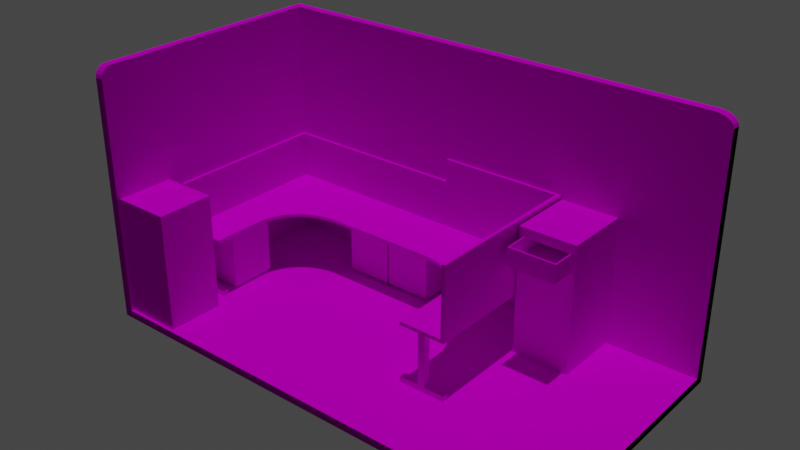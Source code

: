 # Source: RoomUV.blend  (saved by Blender 3.5.10; exported with 4.5.12 LTS)
import bpy
from mathutils import Matrix  # noqa: F401  (used for matrix-valued properties, if any)

bpy.ops.wm.read_factory_settings(use_empty=True)
scene = bpy.context.scene
scene.name = 'Scene'

# ---- collections
col_collection = bpy.data.collections.new('Collection'); scene.collection.children.link(col_collection)

# ---- images (referenced by path relative to the original .blend; pixels are not part of the script)
import os
ASSET_DIR = os.environ.get("B2B_ASSET_DIR", "")  # directory of the original .blend (textures are referenced by path, not embedded)
HERE = os.path.dirname(os.path.abspath(__file__))  # packed textures are extracted next to this script under _unpacked/

def load_image(name, relpath, width, height, colorspace="sRGB"):
    """Load a texture the original file referenced (path relative to the .blend, or extracted next to this script)."""
    p = next((c for c in (os.path.join(HERE, relpath), os.path.join(ASSET_DIR, relpath)) if relpath and os.path.exists(c)), "")
    if p:
        img = bpy.data.images.load(p, check_existing=True)
        img.name = name
    else:  # same state as the original file: an image datablock whose file is absent (Cycles renders it pink)
        img = bpy.data.images.new(name, width, height)
        img.source = "FILE"
        img.filepath = "//" + (relpath or name)
    img.colorspace_settings.name = colorspace
    return img
img_uvgrid = load_image('UVGrid', '', 4096, 4096, 'sRGB')
img_roomtexture2_png = load_image('RoomTexture2.png', 'RoomTexture2.png', 1024, 1024, 'sRGB')

# ---- materials (node trees are filled in below, after node groups)
mat_room = bpy.data.materials.new('Room')
mat_room.use_transparent_shadow = False
mat_room.roughness = 1.0
mat_material_001 = bpy.data.materials.new('Material.001')
mat_material_001.use_transparent_shadow = False
mat_material_001.roughness = 1.0

# ---- material node trees
mat_room.use_nodes = True; mat_room.node_tree.nodes.clear()
_N = mat_room.node_tree.nodes; _L = mat_room.node_tree.links
n0 = _N.new('ShaderNodeOutputMaterial'); n0.name = 'Material Output'; n0.location = (280, 300)
n1 = _N.new('ShaderNodeTexImage'); n1.name = 'Image Texture.001'; n1.location = (-328, -53)
n1.image = img_uvgrid
n2 = _N.new('ShaderNodeTexImage'); n2.name = 'Image Texture'; n2.location = (-317, 256)
n2.image = img_roomtexture2_png
n3 = _N.new('ShaderNodeBsdfPrincipled'); n3.name = 'Principled BSDF'; n3.location = (0, 300)
n3.distribution = 'GGX'
n3.subsurface_method = 'RANDOM_WALK_SKIN'
n3.inputs[2].default_value = 1.0
n3.inputs[3].default_value = 1.45
n3.inputs[13].default_value = 0.0
n3.inputs[27].default_value = (0.0, 0.0, 0.0, 1.0)
n3.inputs[28].default_value = 1.0
_L.new(n3.outputs[0], n0.inputs[0])
_L.new(n2.outputs[0], n3.inputs[0])
n0.is_active_output = True
mat_material_001.use_nodes = True; mat_material_001.node_tree.nodes.clear()
_N = mat_material_001.node_tree.nodes; _L = mat_material_001.node_tree.links
n0 = _N.new('ShaderNodeBsdfPrincipled'); n0.name = 'Principled BSDF'; n0.location = (0, 300)
n0.distribution = 'GGX'
n0.subsurface_method = 'RANDOM_WALK_SKIN'
n0.inputs[2].default_value = 1.0
n0.inputs[3].default_value = 1.45
n0.inputs[13].default_value = 0.0
n0.inputs[27].default_value = (0.0, 0.0, 0.0, 1.0)
n0.inputs[28].default_value = 1.0
n1 = _N.new('ShaderNodeOutputMaterial'); n1.name = 'Material Output'; n1.location = (280, 300)
n2 = _N.new('ShaderNodeTexImage'); n2.name = 'Image Texture'; n2.location = (-290, 275)
n2.image = img_roomtexture2_png
_L.new(n0.outputs[0], n1.inputs[0])
_L.new(n2.outputs[0], n0.inputs[0])
n1.is_active_output = True

# ---- world
world_world = bpy.data.worlds.new('World'); scene.world = world_world
world_world.use_nodes = True; world_world.node_tree.nodes.clear()
_N = world_world.node_tree.nodes; _L = world_world.node_tree.links
n0 = _N.new('ShaderNodeOutputWorld'); n0.name = 'World Output'; n0.location = (300, 300)
n1 = _N.new('ShaderNodeBackground'); n1.name = 'Background'; n1.location = (10, 300)
n1.inputs[0].default_value = (0.05088, 0.05088, 0.05088, 1.0)
_L.new(n1.outputs[0], n0.inputs[0])
n0.is_active_output = True
world_world.color = (0.05088, 0.05088, 0.05088)
world_world.use_sun_shadow = False
world_world.sun_shadow_jitter_overblur = 0.0

# ---- lights
light_sun = bpy.data.lights.new('Sun', 'SUN')
light_sun.transmission_factor = 0.0
light_sun.energy = 1.0

# ---- meshes
me_drawer = bpy.data.meshes.new('Drawer')
me_drawer.from_pydata([(4.867, 3.204, -3.28), (4.824, 3.756, -3.23), (3.433, 3.204, -3.28), (3.476, 3.756, -3.23), (3.433, 3.204, -0.78), (4.867, 3.204, -0.78), (4.824, 3.756, -0.83), (3.476, 3.756, -0.83), (4.867, 3.756, -3.28), (3.433, 3.756, -3.28), (4.867, 3.756, -0.78), (3.433, 3.756, -0.78), (4.824, 3.256, -3.23), (3.476, 3.256, -3.23), (4.824, 3.256, -0.83), (3.476, 3.256, -0.83)], [], [(0, 2, 9, 8), (5, 10, 11, 4), (9, 2, 4, 11), (0, 8, 10, 5), (1, 3, 13, 12), (2, 0, 5, 4), (3, 1, 8, 9), (6, 7, 11, 10), (7, 3, 9, 11), (1, 6, 10, 8), (12, 13, 15, 14), (6, 1, 12, 14), (7, 6, 14, 15), (3, 7, 15, 13)])
_uv = me_drawer.uv_layers.new(name='UVMap')
_uv.uv.foreach_set('vector', [0.314, 0.7729, 0.4601, 0.7729, 0.4601, 0.8291, 0.314, 0.8291, 0.2882, 0.9029, 0.2882, 0.9498, 0.1664, 0.9499, 0.1663, 0.9029, 0.3879, 0.9497, 0.3317, 0.9497, 0.3317, 0.6951, 0.3879, 0.6951, 0.4473, 0.9461, 0.391, 0.9461, 0.391, 0.6915, 0.4473, 0.6915, 0.3183, 0.8342, 0.4557, 0.8342, 0.4557, 0.8851, 0.3183, 0.8851, 0.4575, 0.9435, 0.3115, 0.9435, 0.3115, 0.6889, 0.4575, 0.6889, 0.4557, 0.8342, 0.3183, 0.8342, 0.314, 0.8291, 0.4601, 0.8291, 0.3171, 0.7634, 0.4545, 0.7634, 0.4588, 0.7685, 0.3128, 0.7685, 0.3922, 0.7002, 0.3922, 0.9446, 0.3879, 0.9497, 0.3879, 0.6951, 0.3867, 0.941, 0.3867, 0.6966, 0.391, 0.6915, 0.391, 0.9461, 0.3112, 0.6956, 0.4486, 0.6956, 0.4486, 0.94, 0.3112, 0.94, 0.3867, 0.6966, 0.3867, 0.941, 0.3358, 0.941, 0.3358, 0.6966, 0.4545, 0.7634, 0.3171, 0.7634, 0.3171, 0.7125, 0.4545, 0.7125, 0.3922, 0.9446, 0.3922, 0.7002, 0.4431, 0.7002, 0.4431, 0.9446])
me_drawer.materials.append(mat_room)
me_drawer.update()
me_drawer.normals_split_custom_set([tuple(v) for v in zip(*[iter([0.0, 0.0, -1.0, 0.0, 0.0, -1.0, 0.0, 0.0, -1.0, 0.0, 0.0, -1.0, 0.0, 0.0, 1.0, 0.0, 0.0, 1.0, 0.0, 0.0, 1.0, 0.0, 0.0, 1.0, -1.0, 0.0, 0.0, -1.0, 0.0, 0.0, -1.0, 0.0, 0.0, -1.0, 0.0, 0.0, 1.0, 0.0, 0.0, 1.0, 0.0, 0.0, 1.0, 0.0, 0.0, 1.0, 0.0, 0.0, 0.0, 0.0, 1.0, 0.0, 0.0, 1.0, 0.0, 0.0, 1.0, 0.0, 0.0, 1.0, 0.0, -1.0, 0.0, 0.0, -1.0, 0.0, 0.0, -1.0, 0.0, 0.0, -1.0, 0.0, 0.0, 1.0, 6.854e-06, 0.0, 1.0, 6.854e-06, 0.0, 1.0, 6.854e-06, 0.0, 1.0, 6.854e-06, 0.0, 1.0, -6.854e-06, 0.0, 1.0, -6.854e-06, 0.0, 1.0, -6.854e-06, 0.0, 1.0, -6.854e-06, 0.0, 1.0, 0.0, 0.0, 1.0, 0.0, 0.0, 1.0, 0.0, 0.0, 1.0, 0.0, 0.0, 1.0, 0.0, 0.0, 1.0, 0.0, 0.0, 1.0, 0.0, 0.0, 1.0, 0.0, 0.0, 1.0, 0.0, 0.0, 1.0, 0.0, 0.0, 1.0, 0.0, 0.0, 1.0, 0.0, -1.0, 0.0, 0.0, -1.0, 0.0, 0.0, -1.0, 0.0, 0.0, -1.0, 0.0, 0.0, 0.0, 0.0, -1.0, 0.0, 0.0, -1.0, 0.0, 0.0, -1.0, 0.0, 0.0, -1.0, 1.0, 0.0, 0.0, 1.0, 0.0, 0.0, 1.0, 0.0, 0.0, 1.0, 0.0, 0.0])] * 3)])
me_files1 = bpy.data.meshes.new('Files1')
me_files1.from_pydata([(-6.25, 0.23, 3.653), (-6.25, 3.73, 3.653), (-6.25, 0.23, 1.953), (-6.25, 3.73, 1.953), (-4.55, 0.23, 3.653), (-4.55, 3.73, 3.653), (-4.55, 0.23, 1.953), (-4.55, 3.73, 1.953)], [], [(0, 1, 3, 2), (2, 3, 7, 6), (6, 7, 5, 4), (4, 5, 1, 0), (2, 6, 4, 0), (7, 3, 1, 5)])
_uv = me_files1.uv_layers.new(name='UVMap')
_uv.uv.foreach_set('vector', [0.1365, 0.6801, 0.1349, 0.966, 0.0075, 0.9658, 0.008884, 0.679, 0.1358, 0.681, 0.1344, 0.9677, 0.006761, 0.9667, 0.008977, 0.6802, 0.3056, 0.667, 0.3062, 0.9721, 0.1451, 0.972, 0.1459, 0.6673, 0.1375, 0.6812, 0.1349, 0.9672, 0.008082, 0.9667, 0.0101, 0.6804, 0.4405, 0.6856, 0.4398, 0.8129, 0.3125, 0.812, 0.3133, 0.6853, 0.4395, 0.6859, 0.439, 0.813, 0.311, 0.8119, 0.3118, 0.6845])
me_files1.materials.append(mat_room)
me_files1.update()
me_files1.normals_split_custom_set([tuple(v) for v in zip(*[iter([-1.0, 0.0, 0.0, -1.0, 0.0, 0.0, -1.0, 0.0, 0.0, -1.0, 0.0, 0.0, 0.0, 0.0, -1.0, 0.0, 0.0, -1.0, 0.0, 0.0, -1.0, 0.0, 0.0, -1.0, 1.0, 0.0, 0.0, 1.0, 0.0, 0.0, 1.0, 0.0, 0.0, 1.0, 0.0, 0.0, 0.0, 0.0, 1.0, 0.0, 0.0, 1.0, 0.0, 0.0, 1.0, 0.0, 0.0, 1.0, 0.0, -1.0, 0.0, 0.0, -1.0, 0.0, 0.0, -1.0, 0.0, 0.0, -1.0, 0.0, 0.0, 1.0, 0.0, 0.0, 1.0, 0.0, 0.0, 1.0, 0.0, 0.0, 1.0, 0.0])] * 3)])
me_files2 = bpy.data.meshes.new('Files2')
me_files2.from_pydata([(5.0, 0.23, -3.48), (4.867, 3.204, -3.28), (5.0, 4.03, -3.48), (4.867, 3.756, -3.28), (3.3, 0.23, -3.48), (3.433, 3.204, -3.28), (3.3, 4.03, -3.48), (3.433, 3.756, -3.28), (3.3, 0.23, -1.48), (5.0, 0.23, -1.48), (5.0, 4.03, -1.48), (3.3, 4.03, -1.48), (4.867, 3.204, -1.48), (4.867, 3.756, -1.48), (3.433, 3.204, -1.48), (3.433, 3.756, -1.48)], [], [(8, 11, 6, 4), (4, 6, 2, 0), (0, 2, 10, 9), (8, 4, 0, 9), (6, 11, 10, 2), (11, 8, 9, 10, 13, 12, 14, 15), (10, 11, 15, 13), (1, 3, 7, 5), (5, 7, 15, 14), (3, 1, 12, 13), (7, 3, 13, 15), (12, 1, 5, 14)])
me_files2.polygons.foreach_set('material_index', [0, 0, 0, 0, 0, 0, 0, 1, 1, 1, 1, 1])
_uv = me_files2.uv_layers.new(name='UVMap')
_uv.uv.foreach_set('vector', [0.4645, 0.6759, 0.4666, 0.9649, 0.3145, 0.966, 0.3125, 0.677, 0.3241, 0.9657, 0.3221, 0.6767, 0.4513, 0.6758, 0.4534, 0.9647, 0.4681, 0.6791, 0.4709, 0.9637, 0.3083, 0.9648, 0.3062, 0.6786, 0.02091, 0.9608, 0.02331, 0.8326, 0.1277, 0.8333, 0.1286, 0.96, 0.144, 0.8155, 0.1445, 0.9676, 0.01519, 0.968, 0.01471, 0.8159, 0.4823, 0.9655, 0.48, 0.6765, 0.6284, 0.6756, 0.6308, 0.9646, 0.619, 0.9438, 0.6187, 0.9018, 0.4934, 0.9026, 0.4938, 0.9446, 0.6307, 0.9646, 0.4822, 0.9654, 0.4937, 0.9445, 0.6189, 0.9439, 0.04692, 0.8269, 0.08892, 0.8266, 0.0897, 0.9357, 0.0477, 0.936, 0.119, 0.9501, 0.08267, 0.9504, 0.08182, 0.8319, 0.1182, 0.8317, 0.07987, 0.9603, 0.03787, 0.9606, 0.03689, 0.8237, 0.07889, 0.8234, 0.1322, 0.9619, 0.02318, 0.9627, 0.0222, 0.8259, 0.1312, 0.8251, 0.02585, 0.9619, 0.02487, 0.8251, 0.1339, 0.8243, 0.1349, 0.9612])
me_files2.materials.append(mat_room)
me_files2.materials.append(mat_material_001)
me_files2.update()
me_files2.normals_split_custom_set([tuple(v) for v in zip(*[iter([-1.0, 0.0, 0.0, -1.0, 0.0, 0.0, -1.0, 0.0, 0.0, -1.0, 0.0, 0.0, 0.0, 0.0, -1.0, 0.0, 0.0, -1.0, 0.0, 0.0, -1.0, 0.0, 0.0, -1.0, 1.0, 0.0, 0.0, 1.0, 0.0, 0.0, 1.0, 0.0, 0.0, 1.0, 0.0, 0.0, 0.0, -1.0, 0.0, 0.0, -1.0, 0.0, 0.0, -1.0, 0.0, 0.0, -1.0, 0.0, 0.0, 1.0, 0.0, 0.0, 1.0, 0.0, 0.0, 1.0, 0.0, 0.0, 1.0, 0.0, -2.275e-08, 0.0, 1.0, -2.275e-08, 0.0, 1.0, -2.275e-08, 0.0, 1.0, -2.275e-08, 0.0, 1.0, -2.275e-08, 0.0, 1.0, -2.275e-08, 0.0, 1.0, -2.275e-08, 0.0, 1.0, -2.275e-08, 0.0, 1.0, 0.0, 0.0, 1.0, 0.0, 0.0, 1.0, 0.0, 0.0, 1.0, 0.0, 0.0, 1.0, 0.0, 0.0, 1.0, 0.0, 0.0, 1.0, 0.0, 0.0, 1.0, 0.0, 0.0, 1.0, 1.0, 0.0, 0.0, 1.0, 0.0, 0.0, 1.0, 0.0, 0.0, 1.0, 0.0, 0.0, -1.0, 0.0, 0.0, -1.0, 0.0, 0.0, -1.0, 0.0, 0.0, -1.0, 0.0, 0.0, 0.0, -1.0, 0.0, 0.0, -1.0, 0.0, 0.0, -1.0, 0.0, 0.0, -1.0, 0.0, 0.0, 1.0, 0.0, 0.0, 1.0, 0.0, 0.0, 1.0, 0.0, 0.0, 1.0, 0.0])] * 3)])
me_room = bpy.data.meshes.new('Room')
me_room.from_pydata([(7.7, 0.0, -3.75), (-6.5, 7.5, -3.75), (-6.5, 0.0, -3.75), (-6.25, 0.2344, -3.482), (-6.5, 0.0, 3.75), (-6.25, 7.5, -3.482), (-6.25, 0.2344, 3.75), (7.7, 0.2344, -3.482), (7.144, 7.5, -3.75), (7.7, 7.179, -3.75), (7.316, 7.484, -3.75), (7.471, 7.439, -3.75), (7.594, 7.368, -3.75), (7.673, 7.278, -3.75), (7.7, 0.0, 3.429), (7.144, 0.0, 3.75), (7.673, 0.0, 3.528), (7.594, 0.0, 3.618), (7.471, 0.0, 3.689), (7.316, 0.0, 3.734), (-6.5, 7.179, 3.75), (-6.5, 7.5, 3.429), (-6.5, 7.278, 3.734), (-6.5, 7.368, 3.689), (-6.5, 7.439, 3.618), (-6.5, 7.484, 3.528), (-6.25, 7.5, 3.429), (-6.25, 7.179, 3.75), (-6.25, 7.484, 3.528), (-6.25, 7.439, 3.618), (-6.25, 7.368, 3.689), (-6.25, 7.278, 3.734), (7.7, 7.179, -3.482), (7.144, 7.5, -3.482), (7.673, 7.278, -3.482), (7.594, 7.368, -3.482), (7.471, 7.439, -3.482), (7.316, 7.484, -3.482), (7.144, 0.2344, 3.75), (7.7, 0.2344, 3.429), (7.316, 0.2344, 3.734), (7.471, 0.2344, 3.689), (7.594, 0.2344, 3.618), (7.673, 0.2344, 3.528)], [], [(39, 14, 0, 9, 32, 7), (4, 20, 22, 23, 24, 25, 21, 1, 2), (6, 3, 5, 26, 28, 29, 30, 31, 27), (20, 4, 15, 38, 6, 27), (2, 0, 14, 16, 17, 18, 19, 15, 4), (32, 34, 35, 36, 37, 33, 5, 3, 7), (3, 6, 38, 40, 41, 42, 43, 39, 7), (20, 27, 31, 22), (22, 31, 30, 23), (23, 30, 29, 24), (24, 29, 28, 25), (25, 28, 26, 21), (14, 39, 43, 16), (16, 43, 42, 17), (17, 42, 41, 18), (18, 41, 40, 19), (19, 40, 38, 15), (8, 33, 37, 10), (10, 37, 36, 11), (11, 36, 35, 12), (12, 35, 34, 13), (13, 34, 32, 9), (2, 1, 8, 10, 11, 12, 13, 9, 0), (4, 6, 27, 20), (38, 6, 4, 15), (14, 0, 7, 39), (32, 7, 0, 9), (8, 1, 5, 33), (5, 1, 21, 26)])
_uv = me_room.uv_layers.new(name='UVMap')
_uv.uv.foreach_set('vector', [0.8007, 0.4389, 0.7962, 0.4435, 0.6569, 0.1394, 0.7955, 0.0001369, 0.8007, 0.005309, 0.6666, 0.14, 0.5003, 0.6167, 0.1363, 0.8954, 0.09235, 0.9999, 0.1276, 0.9247, 0.1479, 0.865, 0.1546, 0.8181, 0.1599, 0.7804, 0.2141, 0.4715, 0.3521, 0.4619, 0.7893, 0.4424, 0.9004, 0.4435, 0.9013, 0.5198, 0.7924, 0.5196, 0.7911, 0.5193, 0.7901, 0.5186, 0.7893, 0.5176, 0.7887, 0.5162, 0.7886, 0.5147, 0.6566, 0.0001369, 0.6536, 0.5329, 0.5006, 0.1923, 0.5064, 0.1897, 0.6566, 0.5241, 0.6504, 0.002941, 0.3521, 0.4619, 0.4103, 0.08225, 0.4242, 0.07172, 0.4162, 0.0702, 0.4141, 0.07334, 0.4199, 0.07865, 0.4419, 0.0844, 0.5003, 0.08743, 0.5003, 0.6167, 0.9916, 0.5159, 0.9915, 0.517, 0.9911, 0.5187, 0.9903, 0.5198, 0.9891, 0.5202, 0.9877, 0.5204, 0.879, 0.5197, 0.88, 0.4435, 0.9909, 0.4445, 0.1464, 0.4286, 0.2618, 0.4286, 0.2618, 0.6422, 0.2615, 0.6449, 0.2608, 0.6474, 0.2597, 0.6494, 0.2582, 0.6506, 0.2567, 0.6511, 0.1464, 0.6511, 0.1363, 0.8954, 0.06544, 0.7304, 0.08766, 0.7746, 0.09235, 0.9999, 0.09235, 0.9999, 0.08766, 0.7746, 0.1026, 0.7873, 0.1276, 0.9247, 0.1276, 0.9247, 0.1026, 0.7873, 0.112, 0.7767, 0.1479, 0.865, 0.1479, 0.865, 0.112, 0.7767, 0.1188, 0.758, 0.1546, 0.8181, 0.1546, 0.8181, 0.1188, 0.758, 0.1275, 0.73, 0.1599, 0.7804, 0.4242, 0.07172, 0.39, 0.05288, 0.3961, 0.05895, 0.4162, 0.0702, 0.4162, 0.0702, 0.3961, 0.05895, 0.3952, 0.06275, 0.4141, 0.07334, 0.4141, 0.07334, 0.3952, 0.06275, 0.3881, 0.06123, 0.4199, 0.07865, 0.4199, 0.07865, 0.3881, 0.06123, 0.3718, 0.0465, 0.4419, 0.0844, 0.4419, 0.0844, 0.3718, 0.0465, 0.3375, 0.0001369, 0.5003, 0.08743, 0.3517, 0.1317, 0.4256, 0.1485, 0.4043, 0.1518, 0.37, 0.1443, 0.37, 0.1443, 0.4043, 0.1518, 0.3956, 0.1509, 0.3787, 0.1476, 0.3787, 0.1476, 0.3956, 0.1509, 0.3932, 0.1487, 0.3823, 0.147, 0.3823, 0.147, 0.3932, 0.1487, 0.3942, 0.1465, 0.3828, 0.145, 0.3828, 0.145, 0.3942, 0.1465, 0.3982, 0.1453, 0.3802, 0.143, 0.3521, 0.4619, 0.2141, 0.4715, 0.3517, 0.1317, 0.37, 0.1443, 0.3787, 0.1476, 0.3823, 0.147, 0.3828, 0.145, 0.3802, 0.143, 0.4103, 0.08225, 0.6569, 0.4437, 0.6638, 0.4502, 0.6638, 0.6402, 0.6569, 0.6402, 0.801, 0.3736, 0.801, 0.00698, 0.8074, 0.0001369, 0.8074, 0.3736, 0.6704, 0.4437, 0.6704, 0.6402, 0.664, 0.6329, 0.664, 0.4437, 0.8007, 0.005309, 0.6666, 0.14, 0.6569, 0.1394, 0.7955, 0.0001369, 0.3517, 0.1317, 0.2141, 0.4715, 0.2687, 0.4844, 0.4256, 0.1485, 0.2687, 0.4844, 0.2141, 0.4715, 0.1599, 0.7804, 0.1275, 0.73])
me_room.materials.append(mat_room)
me_room.update()
me_room.normals_split_custom_set([tuple(v) for v in zip(*[iter([1.0, 6.73e-08, 0.0, 1.0, 6.73e-08, 0.0, 1.0, 6.73e-08, 0.0, 1.0, 6.73e-08, 0.0, 1.0, 6.73e-08, 0.0, 1.0, 6.73e-08, 0.0, -1.0, 6.785e-08, 0.0, -1.0, 6.785e-08, 0.0, -1.0, 6.785e-08, 0.0, -1.0, 6.785e-08, 0.0, -1.0, 6.785e-08, 0.0, -1.0, 6.785e-08, 0.0, -1.0, 6.785e-08, 0.0, -1.0, 6.785e-08, 0.0, -1.0, 6.785e-08, 0.0, 1.0, -2.383e-08, 0.0, 1.0, -2.383e-08, 0.0, 1.0, -2.383e-08, 0.0, 1.0, -2.383e-08, 0.0, 1.0, -2.383e-08, 0.0, 1.0, -2.383e-08, 0.0, 1.0, -2.383e-08, 0.0, 1.0, -2.383e-08, 0.0, 1.0, -2.383e-08, 0.0, 0.0, 0.0, 1.0, 0.0, 0.0, 1.0, 0.0, 0.0, 1.0, 0.0, 0.0, 1.0, 0.0, 0.0, 1.0, 0.0, 0.0, 1.0, 0.0, -1.0, 0.0, 0.0, -1.0, 0.0, 0.0, -1.0, 0.0, 0.0, -1.0, 0.0, 0.0, -1.0, 0.0, 0.0, -1.0, 0.0, 0.0, -1.0, 0.0, 0.0, -1.0, 0.0, 0.0, -1.0, 0.0, 1.883e-08, 0.0, 1.0, 1.883e-08, 0.0, 1.0, 1.883e-08, 0.0, 1.0, 1.883e-08, 0.0, 1.0, 1.883e-08, 0.0, 1.0, 1.883e-08, 0.0, 1.0, 1.883e-08, 0.0, 1.0, 1.883e-08, 0.0, 1.0, 1.883e-08, 0.0, 1.0, 0.0, 1.0, -1.699e-09, 0.0, 1.0, -1.699e-09, 0.0, 1.0, -1.699e-09, 0.0, 1.0, -1.699e-09, 0.0, 1.0, -1.699e-09, 0.0, 1.0, -1.699e-09, 0.0, 1.0, -1.699e-09, 0.0, 1.0, -1.699e-09, 0.0, 1.0, -1.699e-09, 0.0, 0.1564, 0.9877, 0.0, 0.1564, 0.9877, 0.0, 0.1564, 0.9877, 0.0, 0.1564, 0.9877, 0.0, 0.454, 0.891, 0.0, 0.454, 0.891, 0.0, 0.454, 0.891, 0.0, 0.454, 0.891, 0.0, 0.7071, 0.7071, 0.0, 0.7071, 0.7071, 0.0, 0.7071, 0.7071, 0.0, 0.7071, 0.7071, 0.0, 0.891, 0.454, 0.0, 0.891, 0.454, 0.0, 0.891, 0.454, 0.0, 0.891, 0.454, 0.0, 0.9877, 0.1564, 0.0, 0.9877, 0.1564, 0.0, 0.9877, 0.1564, 0.0, 0.9877, 0.1564, 0.9643, 0.0, 0.2647, 0.9643, 0.0, 0.2647, 0.9643, 0.0, 0.2647, 0.9643, 0.0, 0.2647, 0.7495, 0.0, 0.662, 0.7495, 0.0, 0.662, 0.7495, 0.0, 0.662, 0.7495, 0.0, 0.662, 0.4997, 0.0, 0.8662, 0.4997, 0.0, 0.8662, 0.4997, 0.0, 0.8662, 0.4997, 0.0, 0.8662, 0.282, 0.0, 0.9594, 0.282, 0.0, 0.9594, 0.282, 0.0, 0.9594, 0.282, 0.0, 0.9594, 0.091, 0.0, 0.9959, 0.091, 0.0, 0.9959, 0.091, 0.0, 0.9959, 0.091, 0.0, 0.9959, 0.091, 0.9959, 0.0, 0.091, 0.9959, 0.0, 0.091, 0.9959, 0.0, 0.091, 0.9959, 0.0, 0.282, 0.9594, 0.0, 0.282, 0.9594, 0.0, 0.282, 0.9594, 0.0, 0.282, 0.9594, 0.0, 0.4997, 0.8662, 0.0, 0.4997, 0.8662, 0.0, 0.4997, 0.8662, 0.0, 0.4997, 0.8662, 0.0, 0.7495, 0.662, 0.0, 0.7495, 0.662, 0.0, 0.7495, 0.662, 0.0, 0.7495, 0.662, 0.0, 0.9643, 0.2647, 0.0, 0.9643, 0.2647, 0.0, 0.9643, 0.2647, 0.0, 0.9643, 0.2647, 0.0, 0.0, 0.0, -1.0, 0.0, 0.0, -1.0, 0.0, 0.0, -1.0, 0.0, 0.0, -1.0, 0.0, 0.0, -1.0, 0.0, 0.0, -1.0, 0.0, 0.0, -1.0, 0.0, 0.0, -1.0, 0.0, 0.0, -1.0, 0.0, 0.0, 1.0, 0.0, 0.0, 1.0, 0.0, 0.0, 1.0, 0.0, 0.0, 1.0, 0.0, 0.0, 1.0, 0.0, 0.0, 1.0, 0.0, 0.0, 1.0, 0.0, 0.0, 1.0, 1.0, 0.0, 0.0, 1.0, 0.0, 0.0, 1.0, 0.0, 0.0, 1.0, 0.0, 0.0, 1.0, 0.0, 0.0, 1.0, 0.0, 0.0, 1.0, 0.0, 0.0, 1.0, 0.0, 0.0, 0.0, 1.0, 0.0, 0.0, 1.0, 0.0, 0.0, 1.0, 0.0, 0.0, 1.0, 0.0, 0.0, 1.0, 0.0, 0.0, 1.0, 0.0, 0.0, 1.0, 0.0, 0.0, 1.0, 0.0])] * 3)])
me_smallfiles1 = bpy.data.meshes.new('SmallFiles1')
me_smallfiles1.from_pydata([(-6.15, 0.33, 0.9113), (-6.25, 1.95, 0.9963), (-6.15, 0.33, -0.3187), (-6.25, 1.95, -0.4037), (-4.95, 0.33, 0.9113), (-4.85, 1.95, 0.9963), (-4.95, 0.33, -0.3187), (-4.85, 1.95, -0.4037), (-6.25, 0.33, -0.4037), (-6.25, 0.33, 0.9963), (-4.85, 0.33, -0.4037), (-4.85, 0.33, 0.9963), (-6.15, 0.23, -0.3187), (-6.15, 0.23, 0.9113), (-4.95, 0.23, -0.3187), (-4.95, 0.23, 0.9113)], [], [(9, 1, 3, 8), (8, 3, 7, 10), (10, 7, 5, 11), (11, 5, 1, 9), (4, 0, 13, 15), (7, 3, 1, 5), (2, 0, 9, 8), (6, 2, 8, 10), (4, 6, 10, 11), (0, 4, 11, 9), (12, 14, 15, 13), (2, 6, 14, 12), (6, 4, 15, 14), (0, 2, 12, 13)])
_uv = me_smallfiles1.uv_layers.new(name='UVMap')
_uv.uv.foreach_set('vector', [0.6912, 0.9807, 0.6557, 0.9807, 0.6557, 0.9452, 0.6912, 0.9452, 0.6912, 0.9452, 0.6557, 0.9452, 0.6557, 0.9097, 0.6912, 0.9097, 0.9873, 0.8529, 0.9874, 0.9853, 0.855, 0.9854, 0.8549, 0.8531, 0.7912, 0.9266, 0.7557, 0.9266, 0.7557, 0.8911, 0.7912, 0.8911, 0.7933, 0.9284, 0.8246, 0.9284, 0.8246, 0.9284, 0.7933, 0.9284, 0.7557, 0.9621, 0.7202, 0.9621, 0.7202, 0.9266, 0.7557, 0.9266, 0.8246, 0.9603, 0.8246, 0.9284, 0.8267, 0.9266, 0.8267, 0.9621, 0.7933, 0.9603, 0.8246, 0.9603, 0.8267, 0.9621, 0.7912, 0.9621, 0.7933, 0.9284, 0.7933, 0.9603, 0.7912, 0.9621, 0.7912, 0.9266, 0.8246, 0.9284, 0.7933, 0.9284, 0.7912, 0.9266, 0.8267, 0.9266, 0.8246, 0.9603, 0.7933, 0.9603, 0.7933, 0.9284, 0.8246, 0.9284, 0.8246, 0.9603, 0.7933, 0.9603, 0.7933, 0.9603, 0.8246, 0.9603, 0.7933, 0.9603, 0.7933, 0.9284, 0.7933, 0.9284, 0.7933, 0.9603, 0.8246, 0.9284, 0.8246, 0.9603, 0.8246, 0.9603, 0.8246, 0.9284])
me_smallfiles1.materials.append(mat_room)
me_smallfiles1.update()
me_smallfiles1.normals_split_custom_set([tuple(v) for v in zip(*[iter([-1.0, 0.0, 0.0, -1.0, 0.0, 0.0, -1.0, 0.0, 0.0, -1.0, 0.0, 0.0, 0.0, 0.0, -1.0, 0.0, 0.0, -1.0, 0.0, 0.0, -1.0, 0.0, 0.0, -1.0, 1.0, 0.0, 0.0, 1.0, 0.0, 0.0, 1.0, 0.0, 0.0, 1.0, 0.0, 0.0, 0.0, 0.0, 1.0, 0.0, 0.0, 1.0, 0.0, 0.0, 1.0, 0.0, 0.0, 1.0, 0.0, 0.0, 1.0, 0.0, 0.0, 1.0, 0.0, 0.0, 1.0, 0.0, 0.0, 1.0, 0.0, 1.0, 0.0, 0.0, 1.0, 0.0, 0.0, 1.0, 0.0, 0.0, 1.0, 0.0, 0.0, -1.0, 0.0, 0.0, -1.0, 0.0, 0.0, -1.0, 0.0, 0.0, -1.0, 0.0, 0.0, -1.0, 0.0, 0.0, -1.0, 0.0, 0.0, -1.0, 0.0, 0.0, -1.0, 0.0, 0.0, -1.0, 0.0, 0.0, -1.0, 0.0, 0.0, -1.0, 0.0, 0.0, -1.0, 0.0, 0.0, -1.0, 0.0, 0.0, -1.0, 0.0, 0.0, -1.0, 0.0, 0.0, -1.0, 0.0, 0.0, -1.0, 0.0, 0.0, -1.0, 0.0, 0.0, -1.0, 0.0, 0.0, -1.0, 0.0, 0.0, 0.0, -1.0, 0.0, 0.0, -1.0, 0.0, 0.0, -1.0, 0.0, 0.0, -1.0, 1.0, 0.0, 0.0, 1.0, 0.0, 0.0, 1.0, 0.0, 0.0, 1.0, 0.0, 0.0, -1.0, 0.0, 0.0, -1.0, 0.0, 0.0, -1.0, 0.0, 0.0, -1.0, 0.0, 0.0])] * 3)])
me_smallfiles2 = bpy.data.meshes.new('SmallFiles2')
me_smallfiles2.from_pydata([(-1.647, 0.33, -2.104), (-1.562, 1.95, -2.004), (-2.877, 0.33, -2.104), (-2.962, 1.95, -2.004), (-1.647, 0.33, -3.304), (-1.562, 1.95, -3.404), (-2.877, 0.33, -3.304), (-2.962, 1.95, -3.404), (-2.962, 0.33, -2.004), (-1.562, 0.33, -2.004), (-2.962, 0.33, -3.404), (-1.562, 0.33, -3.404), (-2.877, 0.23, -2.104), (-1.647, 0.23, -2.104), (-2.877, 0.23, -3.304), (-1.647, 0.23, -3.304)], [], [(9, 1, 3, 8), (8, 3, 7, 10), (10, 7, 5, 11), (11, 5, 1, 9), (4, 0, 13, 15), (7, 3, 1, 5), (2, 0, 9, 8), (6, 2, 8, 10), (4, 6, 10, 11), (0, 4, 11, 9), (12, 14, 15, 13), (2, 6, 14, 12), (6, 4, 15, 14), (0, 2, 12, 13)])
_uv = me_smallfiles2.uv_layers.new(name='UVMap')
_uv.uv.foreach_set('vector', [0.9874, 0.8527, 0.988, 0.9862, 0.8546, 0.9867, 0.854, 0.8533, 0.8308, 0.9849, 0.7953, 0.9849, 0.7953, 0.9494, 0.8308, 0.9494, 0.8294, 0.9323, 0.7939, 0.9323, 0.7939, 0.8968, 0.8294, 0.8968, 0.7423, 0.9492, 0.7068, 0.9492, 0.7068, 0.9137, 0.7423, 0.9137, 0.7444, 0.951, 0.7757, 0.951, 0.7757, 0.951, 0.7444, 0.951, 0.7068, 0.9847, 0.6713, 0.9847, 0.6713, 0.9492, 0.7068, 0.9492, 0.7757, 0.983, 0.7757, 0.951, 0.7778, 0.9492, 0.7778, 0.9847, 0.7444, 0.983, 0.7757, 0.983, 0.7778, 0.9847, 0.7423, 0.9847, 0.7444, 0.951, 0.7444, 0.983, 0.7423, 0.9847, 0.7423, 0.9492, 0.7757, 0.951, 0.7444, 0.951, 0.7423, 0.9492, 0.7778, 0.9492, 0.7757, 0.983, 0.7444, 0.983, 0.7444, 0.951, 0.7757, 0.951, 0.7757, 0.983, 0.7444, 0.983, 0.7444, 0.983, 0.7757, 0.983, 0.7444, 0.983, 0.7444, 0.951, 0.7444, 0.951, 0.7444, 0.983, 0.7757, 0.951, 0.7757, 0.983, 0.7757, 0.983, 0.7757, 0.951])
me_smallfiles2.materials.append(mat_room)
me_smallfiles2.update()
me_smallfiles2.normals_split_custom_set([tuple(v) for v in zip(*[iter([0.0, 0.0, 1.0, 0.0, 0.0, 1.0, 0.0, 0.0, 1.0, 0.0, 0.0, 1.0, -1.0, 0.0, 0.0, -1.0, 0.0, 0.0, -1.0, 0.0, 0.0, -1.0, 0.0, 0.0, 0.0, 0.0, -1.0, 0.0, 0.0, -1.0, 0.0, 0.0, -1.0, 0.0, 0.0, -1.0, 1.0, 0.0, 0.0, 1.0, 0.0, 0.0, 1.0, 0.0, 0.0, 1.0, 0.0, 0.0, 1.0, 0.0, 0.0, 1.0, 0.0, 0.0, 1.0, 0.0, 0.0, 1.0, 0.0, 0.0, 0.0, 1.0, 0.0, 0.0, 1.0, 0.0, 0.0, 1.0, 0.0, 0.0, 1.0, 0.0, 0.0, -1.0, 2.266e-07, 0.0, -1.0, 2.266e-07, 0.0, -1.0, 2.266e-07, 0.0, -1.0, 2.266e-07, 0.0, -1.0, 0.0, 0.0, -1.0, 0.0, 0.0, -1.0, 0.0, 0.0, -1.0, 0.0, 0.0, -1.0, -2.266e-07, 0.0, -1.0, -2.266e-07, 0.0, -1.0, -2.266e-07, 0.0, -1.0, -2.266e-07, 0.0, -1.0, 0.0, 0.0, -1.0, 0.0, 0.0, -1.0, 0.0, 0.0, -1.0, 0.0, 0.0, -1.0, 0.0, 0.0, -1.0, 0.0, 0.0, -1.0, 0.0, 0.0, -1.0, 0.0, -1.0, 0.0, 0.0, -1.0, 0.0, 0.0, -1.0, 0.0, 0.0, -1.0, 0.0, 0.0, 0.0, 0.0, -1.0, 0.0, 0.0, -1.0, 0.0, 0.0, -1.0, 0.0, 0.0, -1.0, 0.0, 0.0, 1.0, 0.0, 0.0, 1.0, 0.0, 0.0, 1.0, 0.0, 0.0, 1.0])] * 3)])
me_smallfiles3 = bpy.data.meshes.new('SmallFiles3')
me_smallfiles3.from_pydata([(-0.1749, 0.33, -2.104), (-0.08989, 1.95, -2.004), (-1.405, 0.33, -2.104), (-1.49, 1.95, -2.004), (-0.1749, 0.33, -3.304), (-0.08989, 1.95, -3.404), (-1.405, 0.33, -3.304), (-1.49, 1.95, -3.404), (-1.49, 0.33, -2.004), (-0.08989, 0.33, -2.004), (-1.49, 0.33, -3.404), (-0.08989, 0.33, -3.404), (-1.405, 0.23, -2.104), (-0.1749, 0.23, -2.104), (-1.405, 0.23, -3.304), (-0.1749, 0.23, -3.304)], [], [(9, 1, 3, 8), (8, 3, 7, 10), (10, 7, 5, 11), (11, 5, 1, 9), (4, 0, 13, 15), (7, 3, 1, 5), (2, 0, 9, 8), (6, 2, 8, 10), (4, 6, 10, 11), (0, 4, 11, 9), (12, 14, 15, 13), (2, 6, 14, 12), (6, 4, 15, 14), (0, 2, 12, 13)])
_uv = me_smallfiles3.uv_layers.new(name='UVMap')
_uv.uv.foreach_set('vector', [0.9883, 0.8523, 0.9883, 0.9864, 0.8542, 0.9863, 0.8542, 0.8522, 0.7491, 0.9893, 0.7136, 0.9893, 0.7136, 0.9538, 0.7491, 0.9538, 0.7015, 0.9185, 0.666, 0.9185, 0.666, 0.883, 0.7015, 0.883, 0.7491, 0.9183, 0.7136, 0.9183, 0.7136, 0.8828, 0.7491, 0.8828, 0.7512, 0.9201, 0.7825, 0.9201, 0.7825, 0.9201, 0.7512, 0.9201, 0.7136, 0.9538, 0.6781, 0.9538, 0.6781, 0.9183, 0.7136, 0.9183, 0.7825, 0.9521, 0.7825, 0.9201, 0.7846, 0.9183, 0.7846, 0.9538, 0.7512, 0.9521, 0.7825, 0.9521, 0.7846, 0.9538, 0.7491, 0.9538, 0.7512, 0.9201, 0.7512, 0.9521, 0.7491, 0.9538, 0.7491, 0.9183, 0.7825, 0.9201, 0.7512, 0.9201, 0.7491, 0.9183, 0.7846, 0.9183, 0.7825, 0.9521, 0.7512, 0.9521, 0.7512, 0.9201, 0.7825, 0.9201, 0.7825, 0.9521, 0.7512, 0.9521, 0.7512, 0.9521, 0.7825, 0.9521, 0.7512, 0.9521, 0.7512, 0.9201, 0.7512, 0.9201, 0.7512, 0.9521, 0.7825, 0.9201, 0.7825, 0.9521, 0.7825, 0.9521, 0.7825, 0.9201])
me_smallfiles3.materials.append(mat_room)
me_smallfiles3.update()
me_smallfiles3.normals_split_custom_set([tuple(v) for v in zip(*[iter([0.0, 0.0, 1.0, 0.0, 0.0, 1.0, 0.0, 0.0, 1.0, 0.0, 0.0, 1.0, -1.0, 0.0, 0.0, -1.0, 0.0, 0.0, -1.0, 0.0, 0.0, -1.0, 0.0, 0.0, 0.0, 0.0, -1.0, 0.0, 0.0, -1.0, 0.0, 0.0, -1.0, 0.0, 0.0, -1.0, 1.0, 0.0, 0.0, 1.0, 0.0, 0.0, 1.0, 0.0, 0.0, 1.0, 0.0, 0.0, 1.0, 0.0, 0.0, 1.0, 0.0, 0.0, 1.0, 0.0, 0.0, 1.0, 0.0, 0.0, 0.0, 1.0, 0.0, 0.0, 1.0, 0.0, 0.0, 1.0, 0.0, 0.0, 1.0, 0.0, 0.0, -1.0, -2.266e-07, 0.0, -1.0, -2.266e-07, 0.0, -1.0, -2.266e-07, 0.0, -1.0, -2.266e-07, 0.0, -1.0, 0.0, 0.0, -1.0, 0.0, 0.0, -1.0, 0.0, 0.0, -1.0, 0.0, 0.0, -1.0, 2.266e-07, 0.0, -1.0, 2.266e-07, 0.0, -1.0, 2.266e-07, 0.0, -1.0, 2.266e-07, 0.0, -1.0, 0.0, 0.0, -1.0, 0.0, 0.0, -1.0, 0.0, 0.0, -1.0, 0.0, 0.0, -1.0, 0.0, 0.0, -1.0, 0.0, 0.0, -1.0, 0.0, 0.0, -1.0, 0.0, -1.0, 0.0, 0.0, -1.0, 0.0, 0.0, -1.0, 0.0, 0.0, -1.0, 0.0, 0.0, 0.0, 0.0, -1.0, 0.0, 0.0, -1.0, 0.0, 0.0, -1.0, 0.0, 0.0, -1.0, 0.0, 0.0, 1.0, 0.0, 0.0, 1.0, 0.0, 0.0, 1.0, 0.0, 0.0, 1.0])] * 3)])
me_table = bpy.data.meshes.new('Table')
me_table.from_pydata([(-6.25, 1.95, 1.518), (-6.25, 3.45, 1.518), (-6.25, 1.95, -3.482), (-6.144, 2.05, -3.382), (-6.25, 3.45, -3.482), (3.25, 1.95, 1.518), (3.25, 1.95, -3.482), (3.144, 2.05, -3.382), (-6.144, 3.45, 1.518), (3.144, 2.05, 1.518), (3.144, 3.45, 1.518), (-6.144, 2.05, 1.518), (-6.144, 3.45, -3.382), (-0.5, 3.45, -3.482), (-0.5, 3.45, -3.382), (-0.5, 4.15, -3.482), (3.25, 4.15, -3.482), (3.144, 4.15, 1.518), (3.144, 4.15, -3.382), (3.25, 4.15, 1.518), (-0.5, 4.15, -3.382), (-3.175, 1.95, -1.557), (0.4659, 1.95, -1.534), (1.013, 1.95, -1.356), (0.7479, 1.95, -1.466), (0.175, 1.95, -1.557), (1.458, 1.95, -1.021), (1.85, 1.95, -0.05676), (1.825, 1.95, -0.3172), (1.749, 1.95, -0.5698), (1.626, 1.95, -0.8068), (1.252, 1.95, -1.206), (-4.85, 1.95, 1.518), (-4.85, 1.95, -0.05676), (-4.626, 1.95, -0.8068), (-4.749, 1.95, -0.5698), (-4.825, 1.95, -0.3172), (-4.012, 1.95, -1.356), (-4.252, 1.95, -1.206), (1.85, 1.95, 1.518), (-3.466, 1.95, -1.534), (-3.748, 1.95, -1.466), (-4.458, 1.95, -1.021), (-3.175, 2.05, -1.557), (0.4659, 2.05, -1.534), (1.013, 2.05, -1.356), (0.7479, 2.05, -1.466), (0.175, 2.05, -1.557), (1.458, 2.05, -1.021), (1.85, 2.05, -0.05676), (1.825, 2.05, -0.3172), (1.749, 2.05, -0.5698), (1.626, 2.05, -0.8068), (1.252, 2.05, -1.206), (-4.85, 2.05, 1.518), (-4.85, 2.05, -0.05676), (-4.626, 2.05, -0.8068), (-4.749, 2.05, -0.5698), (-4.825, 2.05, -0.3172), (-4.012, 2.05, -1.356), (-4.252, 2.05, -1.206), (1.85, 2.05, 1.518), (-3.466, 2.05, -1.534), (-3.748, 2.05, -1.466), (-4.458, 2.05, -1.021)], [], [(0, 1, 4, 2), (6, 16, 19, 5), (54, 55, 3, 11), (13, 14, 20, 15), (19, 17, 10, 9, 5), (15, 20, 18, 16), (19, 16, 18, 17), (13, 15, 16, 6, 2, 4), (5, 9, 61, 39), (0, 11, 8, 1), (4, 1, 8, 12), (12, 14, 13, 4), (32, 54, 11, 0), (2, 38, 42), (34, 2, 42), (2, 34, 35), (2, 35, 36), (33, 2, 36), (2, 33, 32, 0), (5, 39, 27, 6), (18, 20, 14, 12, 3, 7), (8, 11, 3, 12), (47, 7, 3, 43), (18, 7, 9, 10, 17), (43, 21, 25, 47), (32, 33, 55, 54), (27, 39, 61, 49), (62, 40, 21, 43), (63, 41, 40, 62), (59, 37, 41, 63), (60, 38, 37, 59), (64, 42, 38, 60), (56, 34, 42, 64), (57, 35, 34, 56), (58, 36, 35, 57), (55, 33, 36, 58), (28, 27, 49, 50), (29, 28, 50, 51), (30, 29, 51, 52), (26, 30, 52, 48), (31, 26, 48, 53), (23, 31, 53, 45), (46, 24, 23, 45), (44, 22, 24, 46), (47, 25, 22, 44), (2, 37, 38), (2, 41, 37), (2, 40, 41), (2, 21, 40), (44, 7, 47), (7, 44, 46), (45, 7, 46), (53, 7, 45), (7, 53, 48), (7, 48, 52), (51, 7, 52), (7, 51, 50), (7, 50, 49), (25, 6, 22), (22, 6, 24), (6, 23, 24), (6, 31, 23), (31, 6, 26), (26, 6, 30), (30, 6, 29), (29, 6, 28), (28, 6, 27), (58, 3, 55), (57, 3, 58), (56, 3, 57), (64, 3, 56), (60, 3, 64), (3, 60, 59), (3, 59, 63), (62, 3, 63), (3, 62, 43), (9, 7, 49, 61), (25, 21, 2, 6)])
me_table.polygons.foreach_set('material_index', [0, 0, 0, 0, 0, 0, 0, 0, 0, 0, 0, 0, 0, 0, 0, 0, 0, 0, 0, 0, 1, 1, 1, 1, 1, 1, 1, 1, 1, 1, 1, 1, 1, 1, 1, 1, 1, 1, 1, 1, 1, 1, 1, 1, 1, 1, 1, 1, 1, 1, 1, 1, 1, 1, 1, 1, 1, 1, 1, 1, 1, 1, 1, 1, 1, 1, 1, 1, 1, 1, 1, 1, 1, 1, 1, 1, 1, 1])
_uv = me_table.uv_layers.new(name='UVMap')
_uv.uv.foreach_set('vector', [0.02532, 0.1899, 0.02785, 0.1876, 0.03248, 0.184, 0.02803, 0.1987, 0.04525, 0.2105, 0.02769, 0.1367, 0.06504, 0.006005, 0.0826, 0.2074, 0.3175, 0.009892, 0.3169, 0.1299, 0.2168, 0.3829, 0.2189, 0.009345, 0.03956, 0.1742, 0.04365, 0.1721, 0.04297, 0.1601, 0.0345, 0.16, 0.06504, 0.006005, 0.0619, 0.04127, 0.04309, 0.1102, 0.06733, 0.2062, 0.0826, 0.2074, 0.0345, 0.16, 0.04297, 0.1601, 0.05097, 0.144, 0.02769, 0.1367, 0.06504, 0.006005, 0.02769, 0.1367, 0.05097, 0.144, 0.0619, 0.04127, 0.03956, 0.1742, 0.0345, 0.16, 0.02769, 0.1367, 0.04525, 0.2105, 0.02803, 0.1987, 0.03248, 0.184, 0.0826, 0.2074, 0.06733, 0.2062, 0.07131, 0.2161, 0.07901, 0.2181, 0.02532, 0.1899, 0.02537, 0.1895, 0.02925, 0.1891, 0.02785, 0.1876, 0.03248, 0.184, 0.02785, 0.1876, 0.02925, 0.1891, 0.03603, 0.1821, 0.03603, 0.1821, 0.04365, 0.1721, 0.03956, 0.1742, 0.03248, 0.184, 0.0254, 0.1901, 0.0255, 0.1899, 0.02537, 0.1895, 0.02532, 0.1899, 0.02803, 0.1987, 0.03508, 0.2051, 0.03382, 0.2021, 0.03243, 0.1992, 0.02803, 0.1987, 0.03382, 0.2021, 0.02803, 0.1987, 0.03243, 0.1992, 0.03091, 0.1964, 0.02803, 0.1987, 0.03091, 0.1964, 0.02926, 0.1939, 0.02752, 0.1921, 0.02803, 0.1987, 0.02926, 0.1939, 0.02803, 0.1987, 0.02752, 0.1921, 0.0254, 0.1901, 0.02532, 0.1899, 0.0826, 0.2074, 0.07901, 0.2181, 0.05248, 0.3014, 0.04525, 0.2105, 0.05097, 0.144, 0.04297, 0.1601, 0.04365, 0.1721, 0.03603, 0.1821, 0.03289, 0.1766, 0.05285, 0.175, 0.02925, 0.1891, 0.02537, 0.1895, 0.03289, 0.1766, 0.03603, 0.1821, 0.7182, 0.242, 0.9602, 0.3926, 0.2005, 0.3884, 0.4442, 0.2404, 0.05097, 0.144, 0.05285, 0.175, 0.06733, 0.2062, 0.04309, 0.1102, 0.0619, 0.04127, 0.03885, 0.2178, 0.03655, 0.2181, 0.04728, 0.2382, 0.03925, 0.2467, 0.0254, 0.1901, 0.02752, 0.1921, 0.0267, 0.1913, 0.0255, 0.1899, 0.05248, 0.3014, 0.07901, 0.2181, 0.07131, 0.2161, 0.0722, 0.2832, 0.03603, 0.2151, 0.03729, 0.2147, 0.03655, 0.2181, 0.03885, 0.2178, 0.03435, 0.2121, 0.037, 0.2114, 0.03729, 0.2147, 0.03603, 0.2151, 0.0332, 0.209, 0.03618, 0.2082, 0.037, 0.2114, 0.03435, 0.2121, 0.03221, 0.2059, 0.03508, 0.2051, 0.03618, 0.2082, 0.0332, 0.209, 0.03117, 0.203, 0.03382, 0.2021, 0.03508, 0.2051, 0.03221, 0.2059, 0.02998, 0.2002, 0.03243, 0.1992, 0.03382, 0.2021, 0.03117, 0.203, 0.02868, 0.1974, 0.03091, 0.1964, 0.03243, 0.1992, 0.02998, 0.2002, 0.02742, 0.1945, 0.02926, 0.1939, 0.03091, 0.1964, 0.02868, 0.1974, 0.0267, 0.1913, 0.02752, 0.1921, 0.02926, 0.1939, 0.02742, 0.1945, 0.06191, 0.396, 0.05248, 0.3014, 0.0722, 0.2832, 0.07596, 0.3352, 0.08064, 0.3587, 0.06191, 0.396, 0.07596, 0.3352, 0.07232, 0.3394, 0.0826, 0.3305, 0.08064, 0.3587, 0.07232, 0.3394, 0.06657, 0.3268, 0.0787, 0.3075, 0.0826, 0.3305, 0.06657, 0.3268, 0.06066, 0.3096, 0.07298, 0.2882, 0.0787, 0.3075, 0.06066, 0.3096, 0.05529, 0.2925, 0.06686, 0.2721, 0.07298, 0.2882, 0.05529, 0.2925, 0.05059, 0.2775, 0.04647, 0.265, 0.06069, 0.2588, 0.06686, 0.2721, 0.05059, 0.2775, 0.04278, 0.255, 0.05435, 0.2477, 0.06069, 0.2588, 0.04647, 0.265, 0.03925, 0.2467, 0.04728, 0.2382, 0.05435, 0.2477, 0.04278, 0.255, 0.02803, 0.1987, 0.03618, 0.2082, 0.03508, 0.2051, 0.02803, 0.1987, 0.037, 0.2114, 0.03618, 0.2082, 0.02803, 0.1987, 0.03729, 0.2147, 0.037, 0.2114, 0.02803, 0.1987, 0.03655, 0.2181, 0.03729, 0.2147, 0.7442, 0.2392, 0.9603, 0.3926, 0.7182, 0.242, 0.9653, 0.3936, 0.7442, 0.2392, 0.7676, 0.2337, 0.7896, 0.2247, 0.9653, 0.3936, 0.7676, 0.2337, 0.8094, 0.2124, 0.9653, 0.3936, 0.7896, 0.2247, 0.9653, 0.3936, 0.8094, 0.2124, 0.8266, 0.1971, 0.9653, 0.3936, 0.8266, 0.1971, 0.8406, 0.1795, 0.851, 0.1599, 0.9653, 0.3936, 0.8406, 0.1795, 0.9653, 0.3936, 0.851, 0.1599, 0.8573, 0.139, 0.9653, 0.3936, 0.8573, 0.139, 0.8596, 0.1174, 0.04728, 0.2382, 0.04525, 0.2105, 0.05435, 0.2477, 0.05435, 0.2477, 0.04525, 0.2105, 0.06069, 0.2588, 0.04525, 0.2105, 0.06686, 0.2721, 0.06069, 0.2588, 0.04525, 0.2105, 0.07298, 0.2882, 0.06686, 0.2721, 0.07298, 0.2882, 0.04525, 0.2105, 0.0787, 0.3075, 0.0787, 0.3075, 0.04525, 0.2105, 0.0826, 0.3305, 0.0826, 0.3305, 0.04525, 0.2105, 0.08064, 0.3587, 0.08064, 0.3587, 0.04525, 0.2105, 0.06191, 0.396, 0.06191, 0.396, 0.04525, 0.2105, 0.05248, 0.3014, 0.3187, 0.1498, 0.2168, 0.3829, 0.3169, 0.1299, 0.3244, 0.1691, 0.2168, 0.3829, 0.3187, 0.1498, 0.3337, 0.1872, 0.2168, 0.3829, 0.3244, 0.1691, 0.3463, 0.2036, 0.2168, 0.3829, 0.3337, 0.1872, 0.362, 0.2178, 0.2168, 0.3829, 0.3463, 0.2036, 0.2168, 0.3829, 0.362, 0.2178, 0.3802, 0.2293, 0.2168, 0.3829, 0.3802, 0.2293, 0.4003, 0.2378, 0.4218, 0.2431, 0.2168, 0.3829, 0.4003, 0.2378, 0.2168, 0.3829, 0.4218, 0.2431, 0.4439, 0.245, 0.927, 0.01327, 0.9249, 0.3868, 0.8277, 0.1327, 0.8283, 0.01272, 0.04728, 0.2382, 0.03655, 0.2181, 0.02803, 0.1987, 0.04525, 0.2105])
me_table.materials.append(mat_room)
me_table.materials.append(mat_material_001)
me_table.update()
me_table.normals_split_custom_set([tuple(v) for v in zip(*[iter([-1.0, 0.0, 0.0, -1.0, 0.0, 0.0, -1.0, 0.0, 0.0, -1.0, 0.0, 0.0, 1.0, 0.0, 0.0, 1.0, 0.0, 0.0, 1.0, 0.0, 0.0, 1.0, 0.0, 0.0, 0.0, 1.0, 0.0, 0.0, 1.0, 0.0, 0.0, 1.0, 0.0, 0.0, 1.0, 0.0, -1.0, 0.0, 0.0, -1.0, 0.0, 0.0, -1.0, 0.0, 0.0, -1.0, 0.0, 0.0, 8.536e-07, 0.0, 1.0, 8.536e-07, 0.0, 1.0, 8.536e-07, 0.0, 1.0, 8.536e-07, 0.0, 1.0, 8.536e-07, 0.0, 1.0, 0.0, 1.0, -9.673e-07, 0.0, 1.0, -9.673e-07, 0.0, 1.0, -9.673e-07, 0.0, 1.0, -9.673e-07, 0.0, 1.0, 0.0, 0.0, 1.0, 0.0, 0.0, 1.0, 0.0, 0.0, 1.0, 0.0, 0.0, 0.0, -1.0, 0.0, 0.0, -1.0, 0.0, 0.0, -1.0, 0.0, 0.0, -1.0, 0.0, 0.0, -1.0, 0.0, 0.0, -1.0, 0.0, 0.0, 1.0, 0.0, 0.0, 1.0, 0.0, 0.0, 1.0, 0.0, 0.0, 1.0, 0.0, 0.0, 1.0, 0.0, 0.0, 1.0, 0.0, 0.0, 1.0, 0.0, 0.0, 1.0, 0.0, 1.0, 0.0, 0.0, 1.0, 0.0, 0.0, 1.0, 0.0, 0.0, 1.0, 0.0, 0.0, 1.0, 0.0, 0.0, 1.0, 0.0, 0.0, 1.0, 0.0, 0.0, 1.0, 0.0, 0.0, 0.0, 1.0, 0.0, 0.0, 1.0, 0.0, 0.0, 1.0, 0.0, 0.0, 1.0, 0.0, -1.0, 1.42e-07, 0.0, -1.0, 1.42e-07, 0.0, -1.0, 1.42e-07, 0.0, -1.0, 0.0, 0.0, -1.0, 0.0, 0.0, -1.0, 0.0, 0.0, -1.0, -4.168e-08, 0.0, -1.0, -4.168e-08, 0.0, -1.0, -4.168e-08, 0.0, -1.0, -6.466e-07, 0.0, -1.0, -6.466e-07, 0.0, -1.0, -6.466e-07, 0.0, -1.0, 0.0, 0.0, -1.0, 0.0, 0.0, -1.0, 0.0, 0.0, -1.0, 0.0, 0.0, -1.0, 0.0, 0.0, -1.0, 0.0, 0.0, -1.0, 0.0, 0.0, -1.0, 0.0, 0.0, -1.0, 0.0, 0.0, -1.0, 0.0, 0.0, -1.0, 0.0, 3.065e-08, 0.0, 1.0, 3.065e-08, 0.0, 1.0, 3.065e-08, 0.0, 1.0, 3.065e-08, 0.0, 1.0, 3.065e-08, 0.0, 1.0, 3.065e-08, 0.0, 1.0, 1.0, 0.0, 0.0, 1.0, 0.0, 0.0, 1.0, 0.0, 0.0, 1.0, 0.0, 0.0, 0.0, 1.0, -1.653e-07, 0.0, 1.0, -1.653e-07, 0.0, 1.0, -1.653e-07, 0.0, 1.0, -1.653e-07, -1.0, 0.0, 0.0, -1.0, 0.0, 0.0, -1.0, 0.0, 0.0, -1.0, 0.0, 0.0, -1.0, 0.0, 0.0, 0.0, 0.0, 1.0, 0.0, 0.0, 1.0, 0.0, 0.0, 1.0, 0.0, 0.0, 1.0, 1.0, 0.0, 0.0, 1.0, 0.0, 0.0, 1.0, 0.0, 0.0, 1.0, 0.0, 0.0, -1.0, 0.0, 0.0, -1.0, 0.0, 0.0, -1.0, 0.0, 0.0, -1.0, 0.0, 0.0, 0.07811, 0.0, 0.9969, 0.07811, 0.0, 0.9969, 0.07811, 0.0, 0.9969, 0.07811, 0.0, 0.9969, 0.2333, 0.0, 0.9724, 0.2333, 0.0, 0.9724, 0.2333, 0.0, 0.9724, 0.2333, 0.0, 0.9724, 0.3853, 0.0, 0.9228, 0.3853, 0.0, 0.9228, 0.3853, 0.0, 0.9228, 0.3853, 0.0, 0.9228, 0.5312, 0.0, 0.8472, 0.5312, 0.0, 0.8472, 0.5312, 0.0, 0.8472, 0.5312, 0.0, 0.8472, 0.6671, 0.0, 0.745, 0.6671, 0.0, 0.745, 0.6671, 0.0, 0.745, 0.6671, 0.0, 0.745, 0.7878, 0.0, 0.616, 0.7878, 0.0, 0.616, 0.7878, 0.0, 0.616, 0.7878, 0.0, 0.616, 0.887, 0.0, 0.4618, 0.887, 0.0, 0.4618, 0.887, 0.0, 0.4618, 0.887, 0.0, 0.4618, 0.958, 0.0, 0.2867, 0.958, 0.0, 0.2867, 0.958, 0.0, 0.2867, 0.958, 0.0, 0.2867, 0.9953, 0.0, 0.09723, 0.9953, 0.0, 0.09723, 0.9953, 0.0, 0.09723, 0.9953, 0.0, 0.09723, -0.9953, 0.0, 0.09723, -0.9953, 0.0, 0.09723, -0.9953, 0.0, 0.09723, -0.9953, 0.0, 0.09723, -0.958, 0.0, 0.2867, -0.958, 0.0, 0.2867, -0.958, 0.0, 0.2867, -0.958, 0.0, 0.2867, -0.887, 0.0, 0.4618, -0.887, 0.0, 0.4618, -0.887, 0.0, 0.4618, -0.887, 0.0, 0.4618, -0.7878, 0.0, 0.616, -0.7878, 0.0, 0.616, -0.7878, 0.0, 0.616, -0.7878, 0.0, 0.616, -0.6671, 0.0, 0.7449, -0.6671, 0.0, 0.7449, -0.6671, 0.0, 0.7449, -0.6671, 0.0, 0.7449, -0.5312, 0.0, 0.8472, -0.5312, 0.0, 0.8472, -0.5312, 0.0, 0.8472, -0.5312, 0.0, 0.8472, -0.3853, 0.0, 0.9228, -0.3853, 0.0, 0.9228, -0.3853, 0.0, 0.9228, -0.3853, 0.0, 0.9228, -0.2333, 0.0, 0.9724, -0.2333, 0.0, 0.9724, -0.2333, 0.0, 0.9724, -0.2333, 0.0, 0.9724, -0.07811, 0.0, 0.9969, -0.07811, 0.0, 0.9969, -0.07811, 0.0, 0.9969, -0.07811, 0.0, 0.9969, 0.0, -1.0, 2.824e-07, 0.0, -1.0, 2.824e-07, 0.0, -1.0, 2.824e-07, 0.0, -1.0, 0.0, 0.0, -1.0, 0.0, 0.0, -1.0, 0.0, 0.0, -1.0, -3.231e-07, 0.0, -1.0, -3.231e-07, 0.0, -1.0, -3.231e-07, 0.0, -1.0, 0.0, 0.0, -1.0, 0.0, 0.0, -1.0, 0.0, 0.0, 1.0, 0.0, 0.0, 1.0, 0.0, 0.0, 1.0, 0.0, 0.0, 1.0, 8.484e-07, 0.0, 1.0, 8.484e-07, 0.0, 1.0, 8.484e-07, 0.0, 1.0, 0.0, 0.0, 1.0, 0.0, 0.0, 1.0, 0.0, 0.0, 1.0, 0.0, 0.0, 1.0, 0.0, 0.0, 1.0, 0.0, 0.0, 1.0, -2.983e-07, 0.0, 1.0, -2.983e-07, 0.0, 1.0, -2.983e-07, 0.0, 1.0, 1.575e-07, 0.0, 1.0, 1.575e-07, 0.0, 1.0, 1.575e-07, 0.0, 1.0, 0.0, 0.0, 1.0, 0.0, 0.0, 1.0, 0.0, 0.0, 1.0, 2.11e-07, 0.0, 1.0, 2.11e-07, 0.0, 1.0, 2.11e-07, 0.0, 1.0, -7.066e-07, 0.0, 1.0, -7.066e-07, 0.0, 1.0, -7.066e-07, 0.0, -1.0, -1.513e-06, 0.0, -1.0, -1.513e-06, 0.0, -1.0, -1.513e-06, 0.0, -1.0, 0.0, 0.0, -1.0, 0.0, 0.0, -1.0, 0.0, 0.0, -1.0, 2.944e-07, 0.0, -1.0, 2.944e-07, 0.0, -1.0, 2.944e-07, 0.0, -1.0, 2.824e-07, 0.0, -1.0, 2.824e-07, 0.0, -1.0, 2.824e-07, 0.0, -1.0, 0.0, 0.0, -1.0, 0.0, 0.0, -1.0, 0.0, 0.0, -1.0, -5.99e-07, 0.0, -1.0, -5.99e-07, 0.0, -1.0, -5.99e-07, 0.0, -1.0, 6.668e-07, 0.0, -1.0, 6.668e-07, 0.0, -1.0, 6.668e-07, 0.0, -1.0, -7.958e-07, 0.0, -1.0, -7.958e-07, 0.0, -1.0, -7.958e-07, 0.0, -1.0, 0.0, 0.0, -1.0, 0.0, 0.0, -1.0, 0.0, 0.0, 1.0, -1.13e-06, 0.0, 1.0, -1.13e-06, 0.0, 1.0, -1.13e-06, 0.0, 1.0, 0.0, 0.0, 1.0, 0.0, 0.0, 1.0, 0.0, 0.0, 1.0, 0.0, 0.0, 1.0, 0.0, 0.0, 1.0, 0.0, 0.0, 1.0, 0.0, 0.0, 1.0, 0.0, 0.0, 1.0, 0.0, 0.0, 1.0, -5.966e-07, 0.0, 1.0, -5.966e-07, 0.0, 1.0, -5.966e-07, 0.0, 1.0, -2.964e-07, 0.0, 1.0, -2.964e-07, 0.0, 1.0, -2.964e-07, 0.0, 1.0, 0.0, 0.0, 1.0, 0.0, 0.0, 1.0, 0.0, 0.0, 1.0, 1.357e-06, 0.0, 1.0, 1.357e-06, 0.0, 1.0, 1.357e-06, 0.0, 1.0, 0.0, 0.0, 1.0, 0.0, 0.0, 1.0, 0.0, 0.0, 1.0, 0.0, 0.0, 1.0, 0.0, 0.0, 1.0, 0.0, 0.0, 1.0, 0.0, 0.0, -1.0, 0.0, 0.0, -1.0, 0.0, 0.0, -1.0, 0.0, 0.0, -1.0, 0.0])] * 3)])
me_tableholder1 = bpy.data.meshes.new('TableHolder1')
me_tableholder1.from_pydata([(2.55, 0.3953, 1.318), (2.55, 0.3953, 1.518), (2.655, 0.3953, 1.318), (2.445, 0.3953, 1.518), (2.445, 0.3953, 1.318), (2.655, 0.3953, 1.518), (2.445, 1.95, 1.318), (2.55, 1.95, 1.318), (2.655, 1.95, 1.518), (2.55, 1.95, 1.518), (2.655, 1.95, 1.318), (2.445, 1.95, 1.518), (1.848, 0.2844, 1.518), (1.883, 0.2344, 1.518), (1.851, 0.2652, 1.518), (1.858, 0.249, 1.518), (1.87, 0.2382, 1.518), (1.883, 0.3953, 1.518), (1.848, 0.3453, 1.518), (1.87, 0.3915, 1.518), (1.858, 0.3806, 1.518), (1.851, 0.3644, 1.518), (1.883, 0.2344, 1.318), (1.848, 0.2844, 1.318), (1.87, 0.2382, 1.318), (1.858, 0.249, 1.318), (1.851, 0.2652, 1.318), (1.848, 0.3453, 1.318), (1.883, 0.3953, 1.318), (1.851, 0.3644, 1.318), (1.858, 0.3806, 1.318), (1.87, 0.3915, 1.318), (3.217, 0.2344, 1.518), (3.252, 0.2844, 1.518), (3.23, 0.2382, 1.518), (3.242, 0.249, 1.518), (3.249, 0.2652, 1.518), (3.252, 0.3453, 1.518), (3.217, 0.3953, 1.518), (3.249, 0.3644, 1.518), (3.242, 0.3806, 1.518), (3.23, 0.3915, 1.518), (3.252, 0.2844, 1.318), (3.217, 0.2344, 1.318), (3.249, 0.2652, 1.318), (3.242, 0.249, 1.318), (3.23, 0.2382, 1.318), (3.217, 0.3953, 1.318), (3.252, 0.3453, 1.318), (3.23, 0.3915, 1.318), (3.242, 0.3806, 1.318), (3.249, 0.3644, 1.318)], [], [(22, 24, 25, 26, 23, 27, 29, 30, 31, 28, 4, 0, 2, 47, 49, 50, 51, 48, 42, 44, 45, 46, 43), (42, 48, 37, 33), (22, 43, 32, 13), (3, 4, 28, 17), (32, 34, 35, 36, 33, 37, 39, 40, 41, 38, 5, 1, 3, 17, 19, 20, 21, 18, 12, 14, 15, 16, 13), (5, 2, 10, 8), (2, 5, 38, 47), (6, 11, 9, 8, 10, 7), (0, 4, 6, 7), (4, 3, 11, 6), (3, 1, 9, 11), (2, 0, 7, 10), (1, 5, 8, 9), (22, 13, 16, 24), (24, 16, 15, 25), (25, 15, 14, 26), (26, 14, 12, 23), (32, 43, 46, 34), (34, 46, 45, 35), (35, 45, 44, 36), (36, 44, 42, 33), (17, 28, 31, 19), (19, 31, 30, 20), (20, 30, 29, 21), (21, 29, 27, 18), (47, 38, 41, 49), (49, 41, 40, 50), (50, 40, 39, 51), (51, 39, 37, 48), (23, 12, 18, 27)])
_uv = me_tableholder1.uv_layers.new(name='UVMap')
_uv.uv.foreach_set('vector', [0.3152, 0.8586, 0.316, 0.8583, 0.3184, 0.858, 0.322, 0.8577, 0.3262, 0.8577, 0.3396, 0.8577, 0.3438, 0.8578, 0.3496, 0.8578, 0.3504, 0.8581, 0.3507, 0.8583, 0.3507, 0.8666, 0.3507, 0.8755, 0.3507, 0.8844, 0.3507, 0.8927, 0.3504, 0.8929, 0.3496, 0.8932, 0.3438, 0.8932, 0.3396, 0.8932, 0.3262, 0.8932, 0.322, 0.8932, 0.3184, 0.893, 0.316, 0.8927, 0.3152, 0.8924, 0.3262, 0.8932, 0.3396, 0.8932, 0.3396, 0.9287, 0.3262, 0.9287, 0.2805, 0.8932, 0.3143, 0.8932, 0.3143, 0.9287, 0.2805, 0.9287, 0.3507, 0.9554, 0.3507, 0.8666, 0.3507, 0.8583, 0.3507, 0.9637, 0.3152, 0.9296, 0.316, 0.9293, 0.3184, 0.929, 0.322, 0.9287, 0.3262, 0.9287, 0.3396, 0.9287, 0.3438, 0.9288, 0.3496, 0.9288, 0.3504, 0.9291, 0.3507, 0.9293, 0.3507, 0.9376, 0.3507, 0.9465, 0.3507, 0.9554, 0.3507, 0.9637, 0.3504, 0.9639, 0.3496, 0.9642, 0.3438, 0.9642, 0.3396, 0.9643, 0.3262, 0.9643, 0.322, 0.9643, 0.3184, 0.964, 0.316, 0.9637, 0.3152, 0.9634, 0.3507, 0.9376, 0.3507, 0.8844, 0.3507, 0.8844, 0.3507, 0.9376, 0.3507, 0.8844, 0.3507, 0.9376, 0.3507, 0.9293, 0.3507, 0.8927, 0.3507, 0.8666, 0.3507, 0.9554, 0.3507, 0.9465, 0.3507, 0.9376, 0.3507, 0.8844, 0.3507, 0.8755, 0.3507, 0.8755, 0.3507, 0.8666, 0.3507, 0.8666, 0.3507, 0.8755, 0.3507, 0.8666, 0.3507, 0.9554, 0.3507, 0.9554, 0.3507, 0.8666, 0.3507, 0.9554, 0.3507, 0.9465, 0.3507, 0.9465, 0.3507, 0.9554, 0.3507, 0.8844, 0.3507, 0.8755, 0.3507, 0.8755, 0.3507, 0.8844, 0.3507, 0.9465, 0.3507, 0.9376, 0.3507, 0.9376, 0.3507, 0.9465, 0.2805, 0.8932, 0.2805, 0.9287, 0.2802, 0.9287, 0.2802, 0.8932, 0.2802, 0.8932, 0.2802, 0.9287, 0.2797, 0.9287, 0.2797, 0.8932, 0.3152, 0.8577, 0.3152, 0.9643, 0.322, 0.9643, 0.322, 0.8577, 0.322, 0.8577, 0.322, 0.9643, 0.3262, 0.9643, 0.3262, 0.8577, 0.3143, 0.9287, 0.3143, 0.8932, 0.3146, 0.8932, 0.3146, 0.9287, 0.3146, 0.9287, 0.3146, 0.8932, 0.3152, 0.8932, 0.3152, 0.9287, 0.3152, 0.9287, 0.3152, 0.8932, 0.322, 0.8932, 0.322, 0.9287, 0.322, 0.9287, 0.322, 0.8932, 0.3262, 0.8932, 0.3262, 0.9287, 0.3507, 0.9637, 0.3507, 0.8583, 0.3504, 0.8581, 0.3504, 0.9639, 0.3504, 0.9639, 0.3504, 0.8581, 0.3496, 0.8578, 0.3496, 0.9642, 0.3496, 0.9642, 0.3496, 0.8578, 0.3438, 0.8578, 0.3438, 0.9642, 0.3438, 0.9642, 0.3438, 0.8578, 0.3396, 0.8577, 0.3396, 0.9643, 0.3507, 0.8927, 0.3507, 0.9293, 0.3504, 0.9291, 0.3504, 0.8929, 0.3504, 0.8929, 0.3504, 0.9291, 0.3496, 0.9288, 0.3496, 0.8932, 0.3496, 0.8932, 0.3496, 0.9288, 0.3438, 0.9288, 0.3438, 0.8932, 0.3438, 0.8932, 0.3438, 0.9288, 0.3396, 0.9287, 0.3396, 0.8932, 0.3262, 0.8577, 0.3262, 0.9643, 0.3396, 0.9643, 0.3396, 0.8577])
me_tableholder1.materials.append(mat_room)
me_tableholder1.update()
me_tableholder1.normals_split_custom_set([tuple(v) for v in zip(*[iter([4.362e-08, 0.0, -1.0, 4.362e-08, 0.0, -1.0, 4.362e-08, 0.0, -1.0, 4.362e-08, 0.0, -1.0, 4.362e-08, 0.0, -1.0, 4.362e-08, 0.0, -1.0, 4.362e-08, 0.0, -1.0, 4.362e-08, 0.0, -1.0, 4.362e-08, 0.0, -1.0, 4.362e-08, 0.0, -1.0, 4.362e-08, 0.0, -1.0, 4.362e-08, 0.0, -1.0, 4.362e-08, 0.0, -1.0, 4.362e-08, 0.0, -1.0, 4.362e-08, 0.0, -1.0, 4.362e-08, 0.0, -1.0, 4.362e-08, 0.0, -1.0, 4.362e-08, 0.0, -1.0, 4.362e-08, 0.0, -1.0, 4.362e-08, 0.0, -1.0, 4.362e-08, 0.0, -1.0, 4.362e-08, 0.0, -1.0, 4.362e-08, 0.0, -1.0, 1.0, 0.0, 0.0, 1.0, 0.0, 0.0, 1.0, 0.0, 0.0, 1.0, 0.0, 0.0, 0.0, -1.0, 0.0, 0.0, -1.0, 0.0, 0.0, -1.0, 0.0, 0.0, -1.0, 0.0, 0.0, 1.0, 0.0, 0.0, 1.0, 0.0, 0.0, 1.0, 0.0, 0.0, 1.0, 0.0, 6.231e-09, 0.0, 1.0, 6.231e-09, 0.0, 1.0, 6.231e-09, 0.0, 1.0, 6.231e-09, 0.0, 1.0, 6.231e-09, 0.0, 1.0, 6.231e-09, 0.0, 1.0, 6.231e-09, 0.0, 1.0, 6.231e-09, 0.0, 1.0, 6.231e-09, 0.0, 1.0, 6.231e-09, 0.0, 1.0, 6.231e-09, 0.0, 1.0, 6.231e-09, 0.0, 1.0, 6.231e-09, 0.0, 1.0, 6.231e-09, 0.0, 1.0, 6.231e-09, 0.0, 1.0, 6.231e-09, 0.0, 1.0, 6.231e-09, 0.0, 1.0, 6.231e-09, 0.0, 1.0, 6.231e-09, 0.0, 1.0, 6.231e-09, 0.0, 1.0, 6.231e-09, 0.0, 1.0, 6.231e-09, 0.0, 1.0, 6.231e-09, 0.0, 1.0, 1.0, 0.0, 0.0, 1.0, 0.0, 0.0, 1.0, 0.0, 0.0, 1.0, 0.0, 0.0, 0.0, 1.0, 0.0, 0.0, 1.0, 0.0, 0.0, 1.0, 0.0, 0.0, 1.0, 0.0, 0.0, 1.0, 0.0, 0.0, 1.0, 0.0, 0.0, 1.0, 0.0, 0.0, 1.0, 0.0, 0.0, 1.0, 0.0, 0.0, 1.0, 0.0, 0.0, 0.0, -1.0, 0.0, 0.0, -1.0, 0.0, 0.0, -1.0, 0.0, 0.0, -1.0, -1.0, 0.0, 0.0, -1.0, 0.0, 0.0, -1.0, 0.0, 0.0, -1.0, 0.0, 0.0, 0.0, 0.0, 1.0, 0.0, 0.0, 1.0, 0.0, 0.0, 1.0, 0.0, 0.0, 1.0, 0.0, 0.0, -1.0, 0.0, 0.0, -1.0, 0.0, 0.0, -1.0, 0.0, 0.0, -1.0, 0.0, 0.0, 1.0, 0.0, 0.0, 1.0, 0.0, 0.0, 1.0, 0.0, 0.0, 1.0, -0.2727, -0.9621, 0.0, -0.2727, -0.9621, 0.0, -0.2727, -0.9621, 0.0, -0.2727, -0.9621, 0.0, -0.6896, -0.7242, 0.0, -0.6896, -0.7242, 0.0, -0.6896, -0.7242, 0.0, -0.6896, -0.7242, 0.0, -0.9054, -0.4245, 0.0, -0.9054, -0.4245, 0.0, -0.9054, -0.4245, 0.0, -0.9054, -0.4245, 0.0, -0.9904, -0.1383, 0.0, -0.9904, -0.1383, 0.0, -0.9904, -0.1383, 0.0, -0.9904, -0.1383, 0.0, 0.2727, -0.9621, 0.0, 0.2727, -0.9621, 0.0, 0.2727, -0.9621, 0.0, 0.2727, -0.9621, 0.0, 0.6896, -0.7242, 0.0, 0.6896, -0.7242, 0.0, 0.6896, -0.7242, 0.0, 0.6896, -0.7242, 0.0, 0.9054, -0.4246, 0.0, 0.9054, -0.4246, 0.0, 0.9054, -0.4246, 0.0, 0.9054, -0.4246, 0.0, 0.9904, -0.1382, 0.0, 0.9904, -0.1382, 0.0, 0.9904, -0.1382, 0.0, 0.9904, -0.1382, 0.0, -0.2727, 0.9621, 0.0, -0.2727, 0.9621, 0.0, -0.2727, 0.9621, 0.0, -0.2727, 0.9621, 0.0, -0.6895, 0.7243, 0.0, -0.6895, 0.7243, 0.0, -0.6895, 0.7243, 0.0, -0.6895, 0.7243, 0.0, -0.9054, 0.4245, 0.0, -0.9054, 0.4245, 0.0, -0.9054, 0.4245, 0.0, -0.9054, 0.4245, 0.0, -0.9904, 0.1382, 0.0, -0.9904, 0.1382, 0.0, -0.9904, 0.1382, 0.0, -0.9904, 0.1382, 0.0, 0.2727, 0.9621, 0.0, 0.2727, 0.9621, 0.0, 0.2727, 0.9621, 0.0, 0.2727, 0.9621, 0.0, 0.6895, 0.7243, 0.0, 0.6895, 0.7243, 0.0, 0.6895, 0.7243, 0.0, 0.6895, 0.7243, 0.0, 0.9054, 0.4246, 0.0, 0.9054, 0.4246, 0.0, 0.9054, 0.4246, 0.0, 0.9054, 0.4246, 0.0, 0.9904, 0.1382, 0.0, 0.9904, 0.1382, 0.0, 0.9904, 0.1382, 0.0, 0.9904, 0.1382, 0.0, -1.0, 0.0, 0.0, -1.0, 0.0, 0.0, -1.0, 0.0, 0.0, -1.0, 0.0, 0.0])] * 3)])
me_tableholder2 = bpy.data.meshes.new('TableHolder2')
me_tableholder2.from_pydata([(-5.55, 0.3953, 1.318), (-5.55, 0.3953, 1.518), (-5.445, 0.3953, 1.318), (-5.655, 0.3953, 1.518), (-5.655, 0.3953, 1.318), (-5.445, 0.3953, 1.518), (-5.655, 1.95, 1.318), (-5.55, 1.95, 1.318), (-5.445, 1.95, 1.518), (-5.55, 1.95, 1.518), (-5.445, 1.95, 1.318), (-5.655, 1.95, 1.518), (-6.252, 0.2844, 1.518), (-6.217, 0.2344, 1.518), (-6.249, 0.2652, 1.518), (-6.242, 0.249, 1.518), (-6.23, 0.2382, 1.518), (-6.217, 0.3953, 1.518), (-6.252, 0.3453, 1.518), (-6.23, 0.3915, 1.518), (-6.242, 0.3806, 1.518), (-6.249, 0.3644, 1.518), (-6.217, 0.2344, 1.318), (-6.252, 0.2844, 1.318), (-6.23, 0.2382, 1.318), (-6.242, 0.249, 1.318), (-6.249, 0.2652, 1.318), (-6.252, 0.3453, 1.318), (-6.217, 0.3953, 1.318), (-6.249, 0.3644, 1.318), (-6.242, 0.3806, 1.318), (-6.23, 0.3915, 1.318), (-4.883, 0.2344, 1.518), (-4.848, 0.2844, 1.518), (-4.87, 0.2382, 1.518), (-4.858, 0.249, 1.518), (-4.851, 0.2652, 1.518), (-4.848, 0.3453, 1.518), (-4.883, 0.3953, 1.518), (-4.851, 0.3644, 1.518), (-4.858, 0.3806, 1.518), (-4.87, 0.3915, 1.518), (-4.848, 0.2844, 1.318), (-4.883, 0.2344, 1.318), (-4.851, 0.2652, 1.318), (-4.858, 0.249, 1.318), (-4.87, 0.2382, 1.318), (-4.883, 0.3953, 1.318), (-4.848, 0.3453, 1.318), (-4.87, 0.3915, 1.318), (-4.858, 0.3806, 1.318), (-4.851, 0.3644, 1.318)], [], [(22, 24, 25, 26, 23, 27, 29, 30, 31, 28, 4, 0, 2, 47, 49, 50, 51, 48, 42, 44, 45, 46, 43), (42, 48, 37, 33), (22, 43, 32, 13), (3, 4, 28, 17), (32, 34, 35, 36, 33, 37, 39, 40, 41, 38, 5, 1, 3, 17, 19, 20, 21, 18, 12, 14, 15, 16, 13), (5, 2, 10, 8), (2, 5, 38, 47), (6, 11, 9, 8, 10, 7), (0, 4, 6, 7), (4, 3, 11, 6), (3, 1, 9, 11), (2, 0, 7, 10), (1, 5, 8, 9), (22, 13, 16, 24), (24, 16, 15, 25), (25, 15, 14, 26), (26, 14, 12, 23), (32, 43, 46, 34), (34, 46, 45, 35), (35, 45, 44, 36), (36, 44, 42, 33), (17, 28, 31, 19), (19, 31, 30, 20), (20, 30, 29, 21), (21, 29, 27, 18), (47, 38, 41, 49), (49, 41, 40, 50), (50, 40, 39, 51), (51, 39, 37, 48), (23, 12, 18, 27)])
_uv = me_tableholder2.uv_layers.new(name='UVMap')
_uv.uv.foreach_set('vector', [0.2437, 0.8586, 0.2445, 0.8583, 0.2469, 0.858, 0.2505, 0.8577, 0.2547, 0.8577, 0.2681, 0.8577, 0.2724, 0.8578, 0.2781, 0.8578, 0.2789, 0.8581, 0.2792, 0.8583, 0.2792, 0.8666, 0.2792, 0.8755, 0.2792, 0.8844, 0.2792, 0.8927, 0.2789, 0.8929, 0.2781, 0.8932, 0.2724, 0.8932, 0.2681, 0.8932, 0.2547, 0.8932, 0.2505, 0.8932, 0.2469, 0.893, 0.2445, 0.8927, 0.2437, 0.8924, 0.2547, 0.8932, 0.2681, 0.8932, 0.2681, 0.9287, 0.2547, 0.9287, 0.209, 0.8932, 0.2428, 0.8932, 0.2428, 0.9287, 0.209, 0.9287, 0.2792, 0.9554, 0.2792, 0.8666, 0.2792, 0.8583, 0.2792, 0.9637, 0.2437, 0.9296, 0.2445, 0.9293, 0.2469, 0.929, 0.2505, 0.9287, 0.2547, 0.9287, 0.2681, 0.9287, 0.2724, 0.9288, 0.2781, 0.9288, 0.2789, 0.9291, 0.2792, 0.9293, 0.2792, 0.9376, 0.2792, 0.9465, 0.2792, 0.9554, 0.2792, 0.9637, 0.2789, 0.9639, 0.2781, 0.9642, 0.2724, 0.9642, 0.2681, 0.9643, 0.2547, 0.9643, 0.2505, 0.9643, 0.2469, 0.964, 0.2445, 0.9637, 0.2437, 0.9634, 0.2792, 0.9376, 0.2792, 0.8844, 0.2792, 0.8844, 0.2792, 0.9376, 0.2792, 0.8844, 0.2792, 0.9376, 0.2792, 0.9293, 0.2792, 0.8927, 0.2792, 0.8666, 0.2792, 0.9554, 0.2792, 0.9465, 0.2792, 0.9376, 0.2792, 0.8844, 0.2792, 0.8755, 0.2792, 0.8755, 0.2792, 0.8666, 0.2792, 0.8666, 0.2792, 0.8755, 0.2792, 0.8666, 0.2792, 0.9554, 0.2792, 0.9554, 0.2792, 0.8666, 0.2792, 0.9554, 0.2792, 0.9465, 0.2792, 0.9465, 0.2792, 0.9554, 0.2792, 0.8844, 0.2792, 0.8755, 0.2792, 0.8755, 0.2792, 0.8844, 0.2792, 0.9465, 0.2792, 0.9376, 0.2792, 0.9376, 0.2792, 0.9465, 0.209, 0.8932, 0.209, 0.9287, 0.2087, 0.9287, 0.2087, 0.8932, 0.2087, 0.8932, 0.2087, 0.9287, 0.2082, 0.9287, 0.2082, 0.8932, 0.2437, 0.8577, 0.2437, 0.9643, 0.2505, 0.9643, 0.2505, 0.8577, 0.2505, 0.8577, 0.2505, 0.9643, 0.2547, 0.9643, 0.2547, 0.8577, 0.2428, 0.9287, 0.2428, 0.8932, 0.2431, 0.8932, 0.2431, 0.9287, 0.2431, 0.9287, 0.2431, 0.8932, 0.2437, 0.8932, 0.2437, 0.9287, 0.2437, 0.9287, 0.2437, 0.8932, 0.2505, 0.8932, 0.2505, 0.9287, 0.2505, 0.9287, 0.2505, 0.8932, 0.2547, 0.8932, 0.2547, 0.9287, 0.2792, 0.9637, 0.2792, 0.8583, 0.2789, 0.8581, 0.2789, 0.9639, 0.2789, 0.9639, 0.2789, 0.8581, 0.2781, 0.8578, 0.2781, 0.9642, 0.2781, 0.9642, 0.2781, 0.8578, 0.2724, 0.8578, 0.2724, 0.9642, 0.2724, 0.9642, 0.2724, 0.8578, 0.2681, 0.8577, 0.2681, 0.9643, 0.2792, 0.8927, 0.2792, 0.9293, 0.2789, 0.9291, 0.2789, 0.8929, 0.2789, 0.8929, 0.2789, 0.9291, 0.2781, 0.9288, 0.2781, 0.8932, 0.2781, 0.8932, 0.2781, 0.9288, 0.2724, 0.9288, 0.2724, 0.8932, 0.2724, 0.8932, 0.2724, 0.9288, 0.2681, 0.9287, 0.2681, 0.8932, 0.2547, 0.8577, 0.2547, 0.9643, 0.2681, 0.9643, 0.2681, 0.8577])
me_tableholder2.materials.append(mat_room)
me_tableholder2.update()
me_tableholder2.normals_split_custom_set([tuple(v) for v in zip(*[iter([4.362e-08, 0.0, -1.0, 4.362e-08, 0.0, -1.0, 4.362e-08, 0.0, -1.0, 4.362e-08, 0.0, -1.0, 4.362e-08, 0.0, -1.0, 4.362e-08, 0.0, -1.0, 4.362e-08, 0.0, -1.0, 4.362e-08, 0.0, -1.0, 4.362e-08, 0.0, -1.0, 4.362e-08, 0.0, -1.0, 4.362e-08, 0.0, -1.0, 4.362e-08, 0.0, -1.0, 4.362e-08, 0.0, -1.0, 4.362e-08, 0.0, -1.0, 4.362e-08, 0.0, -1.0, 4.362e-08, 0.0, -1.0, 4.362e-08, 0.0, -1.0, 4.362e-08, 0.0, -1.0, 4.362e-08, 0.0, -1.0, 4.362e-08, 0.0, -1.0, 4.362e-08, 0.0, -1.0, 4.362e-08, 0.0, -1.0, 4.362e-08, 0.0, -1.0, 1.0, 0.0, 0.0, 1.0, 0.0, 0.0, 1.0, 0.0, 0.0, 1.0, 0.0, 0.0, 0.0, -1.0, 0.0, 0.0, -1.0, 0.0, 0.0, -1.0, 0.0, 0.0, -1.0, 0.0, 0.0, 1.0, 0.0, 0.0, 1.0, 0.0, 0.0, 1.0, 0.0, 0.0, 1.0, 0.0, 6.231e-09, 0.0, 1.0, 6.231e-09, 0.0, 1.0, 6.231e-09, 0.0, 1.0, 6.231e-09, 0.0, 1.0, 6.231e-09, 0.0, 1.0, 6.231e-09, 0.0, 1.0, 6.231e-09, 0.0, 1.0, 6.231e-09, 0.0, 1.0, 6.231e-09, 0.0, 1.0, 6.231e-09, 0.0, 1.0, 6.231e-09, 0.0, 1.0, 6.231e-09, 0.0, 1.0, 6.231e-09, 0.0, 1.0, 6.231e-09, 0.0, 1.0, 6.231e-09, 0.0, 1.0, 6.231e-09, 0.0, 1.0, 6.231e-09, 0.0, 1.0, 6.231e-09, 0.0, 1.0, 6.231e-09, 0.0, 1.0, 6.231e-09, 0.0, 1.0, 6.231e-09, 0.0, 1.0, 6.231e-09, 0.0, 1.0, 6.231e-09, 0.0, 1.0, 1.0, 0.0, 0.0, 1.0, 0.0, 0.0, 1.0, 0.0, 0.0, 1.0, 0.0, 0.0, 0.0, 1.0, 0.0, 0.0, 1.0, 0.0, 0.0, 1.0, 0.0, 0.0, 1.0, 0.0, 0.0, 1.0, 0.0, 0.0, 1.0, 0.0, 0.0, 1.0, 0.0, 0.0, 1.0, 0.0, 0.0, 1.0, 0.0, 0.0, 1.0, 0.0, 0.0, 0.0, -1.0, 0.0, 0.0, -1.0, 0.0, 0.0, -1.0, 0.0, 0.0, -1.0, -1.0, 0.0, 0.0, -1.0, 0.0, 0.0, -1.0, 0.0, 0.0, -1.0, 0.0, 0.0, 0.0, 0.0, 1.0, 0.0, 0.0, 1.0, 0.0, 0.0, 1.0, 0.0, 0.0, 1.0, 0.0, 0.0, -1.0, 0.0, 0.0, -1.0, 0.0, 0.0, -1.0, 0.0, 0.0, -1.0, 0.0, 0.0, 1.0, 0.0, 0.0, 1.0, 0.0, 0.0, 1.0, 0.0, 0.0, 1.0, -0.2727, -0.9621, 0.0, -0.2727, -0.9621, 0.0, -0.2727, -0.9621, 0.0, -0.2727, -0.9621, 0.0, -0.6896, -0.7242, 0.0, -0.6896, -0.7242, 0.0, -0.6896, -0.7242, 0.0, -0.6896, -0.7242, 0.0, -0.9054, -0.4246, 0.0, -0.9054, -0.4246, 0.0, -0.9054, -0.4246, 0.0, -0.9054, -0.4246, 0.0, -0.9904, -0.1383, 0.0, -0.9904, -0.1383, 0.0, -0.9904, -0.1383, 0.0, -0.9904, -0.1383, 0.0, 0.2727, -0.9621, 0.0, 0.2727, -0.9621, 0.0, 0.2727, -0.9621, 0.0, 0.2727, -0.9621, 0.0, 0.6896, -0.7242, 0.0, 0.6896, -0.7242, 0.0, 0.6896, -0.7242, 0.0, 0.6896, -0.7242, 0.0, 0.9054, -0.4246, 0.0, 0.9054, -0.4246, 0.0, 0.9054, -0.4246, 0.0, 0.9054, -0.4246, 0.0, 0.9904, -0.1383, 0.0, 0.9904, -0.1383, 0.0, 0.9904, -0.1383, 0.0, 0.9904, -0.1383, 0.0, -0.2727, 0.9621, 0.0, -0.2727, 0.9621, 0.0, -0.2727, 0.9621, 0.0, -0.2727, 0.9621, 0.0, -0.6895, 0.7243, 0.0, -0.6895, 0.7243, 0.0, -0.6895, 0.7243, 0.0, -0.6895, 0.7243, 0.0, -0.9054, 0.4246, 0.0, -0.9054, 0.4246, 0.0, -0.9054, 0.4246, 0.0, -0.9054, 0.4246, 0.0, -0.9904, 0.1383, 0.0, -0.9904, 0.1383, 0.0, -0.9904, 0.1383, 0.0, -0.9904, 0.1383, 0.0, 0.2727, 0.9621, 0.0, 0.2727, 0.9621, 0.0, 0.2727, 0.9621, 0.0, 0.2727, 0.9621, 0.0, 0.6895, 0.7243, 0.0, 0.6895, 0.7243, 0.0, 0.6895, 0.7243, 0.0, 0.6895, 0.7243, 0.0, 0.9054, 0.4246, 0.0, 0.9054, 0.4246, 0.0, 0.9054, 0.4246, 0.0, 0.9054, 0.4246, 0.0, 0.9904, 0.1383, 0.0, 0.9904, 0.1383, 0.0, 0.9904, 0.1383, 0.0, 0.9904, 0.1383, 0.0, -1.0, 0.0, 0.0, -1.0, 0.0, 0.0, -1.0, 0.0, 0.0, -1.0, 0.0, 0.0])] * 3)])

# ---- objects
ob_drawer = bpy.data.objects.new('Drawer', me_drawer)
ob_files1 = bpy.data.objects.new('Files1', me_files1)
ob_files2 = bpy.data.objects.new('Files2', me_files2)
ob_room = bpy.data.objects.new('Room', me_room)
ob_smallfiles1 = bpy.data.objects.new('SmallFiles1', me_smallfiles1)
ob_smallfiles2 = bpy.data.objects.new('SmallFiles2', me_smallfiles2)
ob_smallfiles3 = bpy.data.objects.new('SmallFiles3', me_smallfiles3)
ob_table = bpy.data.objects.new('Table', me_table)
ob_tableholder1 = bpy.data.objects.new('TableHolder1', me_tableholder1)
ob_tableholder2 = bpy.data.objects.new('TableHolder2', me_tableholder2)
ob_sun = bpy.data.objects.new('Sun', light_sun)

# ---- transforms, parenting, visibility, modifiers, constraints
ob_drawer.location = (0.0, 0.0, 0.0)
ob_drawer.rotation_euler = (1.571, -0.0, 0.0)
ob_files1.location = (0.0, 0.0, 0.0)
ob_files1.rotation_euler = (1.571, -0.0, 0.0)
ob_files2.location = (0.0, 0.0, 0.0)
ob_files2.rotation_euler = (1.571, -0.0, 0.0)
ob_room.location = (0.0, 0.0, 0.0)
ob_room.rotation_euler = (1.571, -0.0, 0.0)
ob_smallfiles1.location = (0.0, 0.0, 0.0)
ob_smallfiles1.rotation_euler = (1.571, -0.0, 0.0)
ob_smallfiles2.location = (0.0, 0.0, 0.0)
ob_smallfiles2.rotation_euler = (1.571, -0.0, 0.0)
ob_smallfiles3.location = (0.0, 0.0, 0.0)
ob_smallfiles3.rotation_euler = (1.571, -0.0, 0.0)
ob_table.location = (0.0, 0.0, 0.0)
ob_table.rotation_euler = (1.571, -0.0, 0.0)
ob_tableholder1.location = (0.0, 0.0, 0.0)
ob_tableholder1.rotation_euler = (1.571, -0.0, 0.0)
ob_tableholder2.location = (0.0, 0.0, 0.0)
ob_tableholder2.rotation_euler = (1.571, -0.0, 0.0)
ob_sun.location = (7.004, -4.197, 15.2)

# ---- collection membership
col_collection.objects.link(ob_drawer)
col_collection.objects.link(ob_files1)
col_collection.objects.link(ob_files2)
col_collection.objects.link(ob_room)
col_collection.objects.link(ob_smallfiles1)
col_collection.objects.link(ob_smallfiles2)
col_collection.objects.link(ob_smallfiles3)
col_collection.objects.link(ob_table)
col_collection.objects.link(ob_tableholder1)
col_collection.objects.link(ob_tableholder2)
col_collection.objects.link(ob_sun)

# ---- scene / render settings (as saved in the file)
scene.frame_start = 1; scene.frame_end = 250; scene.frame_set(237)
scene.render.engine = 'BLENDER_EEVEE_NEXT'
scene.cycles.sampling_pattern = 'TABULATED_SOBOL'
scene.view_settings.view_transform = 'Filmic'
bpy.context.view_layer.update()

# ---- added for rendering (the .blend has no active camera): camera
cam_auto = bpy.data.cameras.new('AutoCamera')
cam_auto.lens = 50.0
cam_auto.sensor_width = 36.0
cam_auto.clip_end = 1000.0
ob_auto_camera = bpy.data.objects.new('AutoCamera', cam_auto)
scene.collection.objects.link(ob_auto_camera)
ob_auto_camera.location = (16.9987, -19.6784, 16.8689)
ob_auto_camera.rotation_euler = (1.09748, -7.21219e-08, 0.694738)
scene.camera = ob_auto_camera
bpy.context.view_layer.update()
